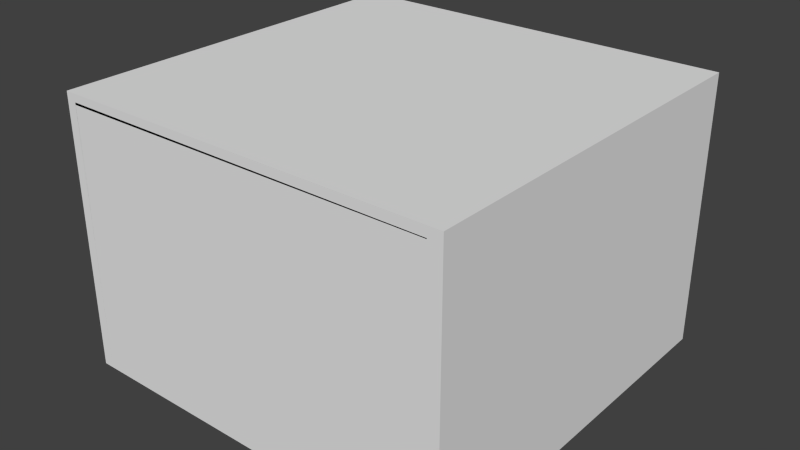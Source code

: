 # Source: Prisao_1.blend  (saved by Blender 3.3.6; exported with 4.5.12 LTS)
import bpy
from mathutils import Matrix  # noqa: F401  (used for matrix-valued properties, if any)

bpy.ops.wm.read_factory_settings(use_empty=True)
scene = bpy.context.scene
scene.name = 'Scene'

# ---- collections
col_collection_1 = bpy.data.collections.new('Collection 1'); scene.collection.children.link(col_collection_1)

# ---- materials (node trees are filled in below, after node groups)
mat_none = bpy.data.materials.new('None')
mat_none.alpha_threshold = 0.0
mat_none.use_transparent_shadow = False
mat_none.specular_color = (0.8, 0.8, 0.8)
mat_none.roughness = 0.5
mat_none.specular_intensity = 1.0
mat_none.line_color = (0.0, 0.0, 0.0, 1.0)
mat_mat_1 = bpy.data.materials.new('Mat_1')
mat_mat_1.alpha_threshold = 0.0
mat_mat_1.use_transparent_shadow = False
mat_mat_1.roughness = 0.5
mat_mat_1.line_color = (0.0, 0.0, 0.0, 1.0)

# ---- material node trees

# ---- world
world_world = bpy.data.worlds.new('World'); scene.world = world_world
world_world.color = (0.05088, 0.05088, 0.05088)
world_world.use_sun_shadow = False
world_world.sun_shadow_jitter_overblur = 0.0
world_world.cycles.sampling_method = 'MANUAL'
world_world.cycles.sample_map_resolution = 256

# ---- meshes
me_cube_cube_001 = bpy.data.meshes.new('Cube_Cube.001')
me_cube_cube_001.from_pydata([(-4.148, 0.2832, 1.68), (-4.148, 0.2832, 5.333), (-0.3984, 0.2688, 5.333), (-0.3984, 0.2688, 1.68), (-2.277, 0.2688, 1.68), (-3.172, 0.2832, 1.68), (-2.277, 0.2688, 1.532), (-3.172, 0.2832, 1.532)], [], [(4, 6, 7, 5), (5, 0, 1, 2, 3, 4)])
_uv = me_cube_cube_001.uv_layers.new(name='UVMap')
_uv.uv.foreach_set('vector', [0.4941, 0.9463, 0.4941, 0.9837, 0.2677, 0.9849, 0.2677, 0.9473, 0.2677, 0.9473, 0.02051, 0.9473, 0.02051, 0.02205, 0.9687, 0.02351, 0.9687, 0.9463, 0.4941, 0.9463])
me_cube_cube_001.materials.append(mat_none)
me_cube_cube_001.use_remesh_preserve_volume = False
me_cube_cube_001.use_remesh_preserve_attributes = False
me_cube_cube_001.use_mirror_vertex_groups = False
me_cube_cube_001.update()
me_cube_001 = bpy.data.meshes.new('Cube.001')
me_cube_001.from_pydata([(-1.087, 0.338, -0.3794), (-1.087, 0.4862, -0.3794), (2.662, 0.4862, -0.3794), (2.662, 0.338, -0.3794), (-1.087, 0.338, 0.2785), (-1.087, 0.4862, 0.2785), (2.662, 0.4862, 0.2785), (2.662, 0.338, 0.2785), (2.799, 0.4862, -0.3794), (2.799, 0.338, -0.3794), (2.799, 0.4862, 0.2785), (2.799, 0.338, 0.2785), (2.662, 0.4862, -1.982), (2.662, 0.338, -1.982), (2.799, 0.4862, -1.982), (2.799, 0.338, -1.982), (2.662, 0.4862, -2.479), (2.662, -3.315, 0.177), (2.799, 0.4862, -2.479), (2.799, 0.338, -2.479), (0.7837, 0.4862, -1.982), (0.7837, 0.338, -1.982), (0.7837, 0.4862, -2.479), (-1.087, -3.315, -0.3794), (-1.189, 0.338, -0.3794), (-1.189, 0.4862, -0.3794), (-1.189, 0.338, 0.2785), (-1.189, 0.4862, 0.2785), (-1.087, 0.338, -2.074), (-1.087, 0.4862, -2.074), (-1.189, 0.338, -2.074), (-1.189, 0.4862, -2.074), (-1.087, -3.315, -2.074), (-1.087, 0.4862, -2.455), (-1.189, 0.338, -2.455), (-1.189, 0.4862, -2.455), (-0.111, 0.338, -2.074), (-0.111, 0.4862, -2.074), (-1.087, -3.315, 0.177), (-0.111, 0.4862, -2.455), (-1.087, 0.338, 0.177), (-1.087, 0.4862, 0.177), (2.662, 0.4862, 0.177), (2.662, 0.338, 0.177), (2.799, 0.4862, 0.177), (2.799, 0.338, 0.177), (-1.189, 0.338, 0.177), (-1.189, 0.4862, 0.177), (-1.087, -3.433, -0.3794), (2.662, -3.433, -0.3794), (-1.087, -3.433, 0.2785), (2.662, -3.433, 0.2785), (2.799, -3.433, -0.3794), (2.799, -3.433, 0.2785), (2.662, -3.433, -1.982), (2.799, -3.433, -1.982), (2.662, -3.433, -2.479), (2.799, -3.433, -2.479), (-1.189, -3.433, -0.3794), (-1.189, -3.433, 0.2785), (-1.087, -3.433, -2.074), (-1.189, -3.433, -2.074), (-1.087, -3.433, -2.455), (-1.189, -3.433, -2.455), (-1.087, -3.433, 0.177), (2.662, -3.433, 0.177), (2.799, -3.433, 0.177), (-1.189, -3.433, 0.177), (-1.087, 0.338, -2.391), (-1.189, 0.338, -2.391), (-1.189, 0.4862, -2.391), (-1.087, 0.4862, -2.391), (-0.111, 0.338, -2.391), (-0.111, 0.4862, -2.391), (-1.087, -3.433, -2.391), (-1.189, -3.433, -2.391), (2.662, 0.4862, -2.406), (2.799, 0.4862, -2.406), (2.799, 0.338, -2.406), (2.662, 0.338, -2.406), (0.7837, 0.4862, -2.406), (0.7837, 0.338, -2.406), (2.799, -3.433, -2.406), (2.662, -3.433, -2.406), (2.662, -3.315, -0.3794), (2.662, -3.315, -1.982), (-1.087, -3.315, -2.391), (2.662, -3.315, -2.406), (-1.088, -3.433, 0.1987), (2.662, -3.433, 0.1843), (-1.088, -3.315, 0.1987), (2.662, -3.315, 0.1843)], [], [(18, 19, 57, 56, 62, 63, 34, 35, 33, 39, 22, 16), (41, 42, 2, 1), (2, 8, 14, 12), (43, 40, 0, 3), (0, 1, 2, 3), (7, 6, 5, 4), (44, 45, 9, 8), (6, 7, 11, 10), (42, 6, 10, 44), (76, 77, 18, 16), (8, 9, 15, 14), (3, 2, 12, 13), (77, 78, 19, 18), (79, 13, 21, 81), (40, 43, 17, 38), (76, 16, 22, 80), (13, 12, 20, 21), (46, 47, 25, 24), (41, 1, 25, 47), (4, 5, 27, 26), (69, 34, 63, 75), (7, 4, 50, 51), (25, 1, 29, 31), (24, 25, 31, 30), (1, 0, 28, 29), (68, 28, 32, 86), (70, 71, 33, 35), (69, 70, 35, 34), (71, 29, 37, 73), (43, 3, 84, 17), (73, 80, 22, 39), (3, 13, 85, 84), (29, 28, 36, 37), (5, 6, 42, 41), (10, 11, 45, 44), (2, 42, 44, 8), (26, 27, 47, 46), (5, 41, 47, 27), (78, 15, 55, 82), (48, 58, 61, 60), (65, 49, 52, 66), (52, 49, 54, 55), (82, 83, 56, 57), (64, 50, 59, 67), (74, 75, 63, 62), (51, 50, 64, 65), (51, 65, 66, 53), (48, 64, 67, 58), (45, 11, 53, 66), (15, 9, 52, 55), (24, 30, 61, 58), (26, 46, 67, 59), (11, 7, 51, 53), (4, 26, 59, 50), (46, 24, 58, 67), (9, 45, 66, 52), (30, 69, 75, 61), (31, 29, 71, 70), (30, 31, 70, 69), (33, 71, 73, 39), (37, 36, 72, 73), (28, 68, 72, 36), (60, 61, 75, 74), (0, 40, 38, 23), (12, 14, 77, 76), (14, 15, 78, 77), (83, 87, 91, 89), (21, 20, 80, 81), (12, 76, 80, 20), (19, 78, 82, 57), (55, 54, 83, 82), (74, 62, 56, 83), (28, 0, 23, 32), (13, 79, 87, 85), (32, 23, 38, 64, 48, 60, 74, 86), (64, 38, 17, 65), (87, 83, 54, 49, 65, 17, 84, 85), (91, 90, 88, 89), (86, 74, 88, 90), (87, 86, 90, 91), (74, 83, 89, 88)])
_uv = me_cube_001.uv_layers.new(name='UVMap')
_uv.uv.foreach_set('vector', [0.0, 0.0, 0.0, 0.0, 0.0, 0.0, 0.0, 0.0, 0.0, 0.0, 0.0, 0.0, 0.0, 0.0, 0.0, 0.0, 0.0, 0.0, 0.0, 0.0, 0.0, 0.0, 0.0, 0.0, 0.6612, 0.3923, 0.3578, 0.3923, 0.3578, 0.3472, 0.6612, 0.3472, 0.3578, 0.3472, 0.3467, 0.3472, 0.3467, 0.2176, 0.3578, 0.2176, 0.334, 0.8531, 0.02256, 0.8531, 0.02256, 0.8069, 0.334, 0.8069, 0.0226, 0.8068, 0.0226, 0.7945, 0.3341, 0.7945, 0.3341, 0.8068, 0.3229, 0.7134, 0.3229, 0.7254, 0.01944, 0.7254, 0.01944, 0.7134, 0.3368, 0.3921, 0.3248, 0.3921, 0.3248, 0.347, 0.3368, 0.347, 0.3229, 0.7254, 0.3229, 0.7134, 0.334, 0.7134, 0.334, 0.7254, 0.3578, 0.3923, 0.3578, 0.4005, 0.3467, 0.4005, 0.3467, 0.3923, 0.3578, 0.1833, 0.3467, 0.1833, 0.3467, 0.1774, 0.3578, 0.1774, 0.3368, 0.347, 0.3248, 0.347, 0.3248, 0.2173, 0.3368, 0.2173, 0.2939, 0.887, 0.2932, 0.9066, 0.1441, 0.9066, 0.1449, 0.887, 0.3368, 0.183, 0.3248, 0.183, 0.3248, 0.1771, 0.3368, 0.1771, 0.5388, 0.8716, 0.5388, 0.906, 0.3865, 0.906, 0.3865, 0.8716, 0.6791, 0.6418, 0.9902, 0.6418, 0.9902, 0.9449, 0.6791, 0.9449, 0.3578, 0.1833, 0.3578, 0.1774, 0.5098, 0.1774, 0.5098, 0.1833, 0.5388, 0.906, 0.5378, 0.9259, 0.3855, 0.9259, 0.3865, 0.906, 0.6894, 0.3923, 0.6774, 0.3923, 0.6774, 0.3472, 0.6894, 0.3472, 0.6612, 0.3923, 0.6612, 0.3472, 0.6694, 0.3472, 0.6694, 0.3923, 0.01944, 0.7134, 0.01944, 0.7254, 0.01123, 0.7254, 0.01123, 0.7134, 0.6894, 0.1843, 0.6894, 0.1791, 0.9948, 0.1791, 0.9948, 0.1843, 0.3229, 0.7134, 0.01944, 0.7134, 0.01944, 0.4082, 0.3229, 0.4082, 0.6694, 0.3472, 0.6612, 0.3472, 0.6612, 0.2102, 0.6694, 0.2102, 0.6894, 0.3472, 0.6774, 0.3472, 0.6774, 0.21, 0.6894, 0.21, 0.2983, 0.9066, 0.2975, 0.9266, 0.1441, 0.9266, 0.145, 0.9066, 0.6659, 0.6391, 0.6659, 0.666, 0.3569, 0.666, 0.3569, 0.6391, 0.6694, 0.1845, 0.6612, 0.1845, 0.6612, 0.1793, 0.6694, 0.1793, 0.6894, 0.1843, 0.6774, 0.1843, 0.6774, 0.1791, 0.6894, 0.1791, 0.6612, 0.1845, 0.6612, 0.2102, 0.5822, 0.2102, 0.5822, 0.1845, 0.359, 0.6291, 0.359, 0.5828, 0.6631, 0.5828, 0.6631, 0.6291, 0.5822, 0.1845, 0.5098, 0.1833, 0.5098, 0.1774, 0.5822, 0.1793, 0.359, 0.5828, 0.359, 0.4494, 0.6631, 0.4494, 0.6631, 0.5828, 0.5566, 0.9261, 0.5566, 0.9141, 0.6354, 0.9141, 0.6354, 0.9261, 0.6612, 0.4005, 0.3578, 0.4005, 0.3578, 0.3923, 0.6612, 0.3923, 0.3368, 0.4003, 0.3248, 0.4003, 0.3248, 0.3921, 0.3368, 0.3921, 0.3578, 0.3472, 0.3578, 0.3923, 0.3467, 0.3923, 0.3467, 0.3472, 0.6894, 0.4005, 0.6774, 0.4005, 0.6774, 0.3923, 0.6894, 0.3923, 0.6612, 0.4005, 0.6612, 0.3923, 0.6694, 0.3923, 0.6694, 0.4005, 0.3248, 0.183, 0.3248, 0.2173, 0.01951, 0.2173, 0.01951, 0.183, 0.0, 0.0, 0.0, 0.0, 0.0, 0.0, 0.0, 0.0, 0.0, 0.0, 0.0, 0.0, 0.0, 0.0, 0.0, 0.0, 0.0, 0.0, 0.0, 0.0, 0.0, 0.0, 0.0, 0.0, 0.0, 0.0, 0.0, 0.0, 0.0, 0.0, 0.0, 0.0, 0.0, 0.0, 0.0, 0.0, 0.0, 0.0, 0.0, 0.0, 0.0, 0.0, 0.0, 0.0, 0.0, 0.0, 0.0, 0.0, 0.0, 0.0, 0.0, 0.0, 0.0, 0.0, 0.0, 0.0, 0.0, 0.0, 0.0, 0.0, 0.0, 0.0, 0.0, 0.0, 0.0, 0.0, 0.0, 0.0, 0.0, 0.0, 0.0, 0.0, 0.3248, 0.3921, 0.3248, 0.4003, 0.01951, 0.4003, 0.01951, 0.3921, 0.3248, 0.2173, 0.3248, 0.347, 0.01951, 0.347, 0.01951, 0.2173, 0.6894, 0.3472, 0.6894, 0.21, 0.9948, 0.21, 0.9948, 0.3472, 0.6894, 0.4005, 0.6894, 0.3923, 0.9948, 0.3923, 0.9948, 0.4005, 0.334, 0.7134, 0.3229, 0.7134, 0.3229, 0.4082, 0.334, 0.4082, 0.01944, 0.7134, 0.01123, 0.7134, 0.01123, 0.4082, 0.01944, 0.4082, 0.6894, 0.3923, 0.6894, 0.3472, 0.9948, 0.3472, 0.9948, 0.3923, 0.3248, 0.347, 0.3248, 0.3921, 0.01951, 0.3921, 0.01951, 0.347, 0.6894, 0.21, 0.6894, 0.1843, 0.9948, 0.1843, 0.9948, 0.21, 0.6694, 0.2102, 0.6612, 0.2102, 0.6612, 0.1845, 0.6694, 0.1845, 0.6894, 0.21, 0.6774, 0.21, 0.6774, 0.1843, 0.6894, 0.1843, 0.6612, 0.1793, 0.6612, 0.1845, 0.5822, 0.1845, 0.5822, 0.1793, 0.6354, 0.9261, 0.6354, 0.9141, 0.661, 0.9141, 0.661, 0.9261, 0.5566, 0.9141, 0.5566, 0.8885, 0.6354, 0.8885, 0.6354, 0.9141, 0.0, 0.0, 0.0, 0.0, 0.0, 0.0, 0.0, 0.0, 0.6659, 0.8093, 0.6659, 0.8564, 0.3569, 0.8564, 0.3569, 0.8093, 0.3578, 0.2176, 0.3467, 0.2176, 0.3467, 0.1833, 0.3578, 0.1833, 0.3368, 0.2173, 0.3248, 0.2173, 0.3248, 0.183, 0.3368, 0.183, 0.0, 0.0, 0.0, 0.0, 0.0, 0.0, 0.0, 0.0, 0.3865, 0.906, 0.3855, 0.9259, 0.3286, 0.9268, 0.3296, 0.9069, 0.3578, 0.2176, 0.3578, 0.1833, 0.5098, 0.1833, 0.5098, 0.2176, 0.3248, 0.1771, 0.3248, 0.183, 0.01951, 0.183, 0.01951, 0.1771, 0.0, 0.0, 0.0, 0.0, 0.0, 0.0, 0.0, 0.0, 0.0, 0.0, 0.0, 0.0, 0.0, 0.0, 0.0, 0.0, 0.6659, 0.666, 0.6659, 0.8093, 0.3569, 0.8093, 0.3569, 0.666, 0.359, 0.4494, 0.359, 0.4141, 0.6631, 0.4141, 0.6631, 0.4494, 0.0, 0.0, 0.0, 0.0, 0.0, 0.0, 0.0, 0.0, 0.0, 0.0, 0.0, 0.0, 0.0, 0.0, 0.0, 0.0, 0.0, 0.0, 0.0, 0.0, 0.0, 0.0, 0.0, 0.0, 0.0, 0.0, 0.0, 0.0, 0.0, 0.0, 0.0, 0.0, 0.0, 0.0, 0.0, 0.0, 0.0, 0.0, 0.0, 0.0, 0.0, 0.0, 0.0, 0.0, 0.0, 0.0, 0.0, 0.0, 0.0, 0.0, 0.0, 0.0, 0.0, 0.0, 0.0, 0.0, 0.6735, 0.4141, 0.9855, 0.4153, 0.9855, 0.6308, 0.6736, 0.6296, 0.0, 0.0, 0.0, 0.0, 0.0, 0.0, 0.0, 0.0])
me_cube_001.use_remesh_preserve_volume = False
me_cube_001.use_remesh_preserve_attributes = False
me_cube_001.use_mirror_vertex_groups = False
me_cube_001.update()
me_null1_cube_52 = bpy.data.meshes.new('Null1 Cube_52')
me_null1_cube_52.from_pydata([(-30.38, 2.899, 19.87), (-29.49, 2.899, 18.13), (-28.6, 2.899, 19.87), (-29.49, 183.2, 18.13), (-30.38, 183.2, 19.87), (-28.6, 183.2, 19.87), (-31.27, 2.899, 18.13), (-31.27, 183.2, 18.13), (-32.16, 2.899, 19.87), (-32.16, 183.2, 19.87), (-31.27, 2.899, 21.6), (-31.27, 183.2, 21.6), (-29.49, 2.899, 21.6), (-29.49, 183.2, 21.6), (-12.12, 2.899, 18.13), (-11.23, 2.899, 19.87), (-13.01, 2.899, 19.87), (-15.96, 89.88, 18.13), (-15.07, 89.88, 19.87), (-12.12, 183.2, 18.13), (-13.01, 183.2, 19.87), (-11.23, 183.2, 19.87), (-16.62, 129.4, 18.13), (-14.83, 129.4, 18.13), (-13.91, 183.2, 18.13), (-14.8, 2.899, 19.87), (-18.63, 89.88, 19.87), (-17.74, 89.88, 18.13), (-13.91, 2.899, 18.13), (-13.91, 2.899, 21.6), (-16.62, 129.4, 21.6), (-13.91, 183.2, 21.6), (-14.8, 183.2, 19.87), (-17.51, 129.4, 19.87), (-12.12, 2.899, 21.6), (-15.96, 89.88, 21.6), (-17.74, 89.88, 21.6), (-13.94, 129.4, 19.87), (-12.12, 183.2, 21.6), (-14.83, 129.4, 21.6), (-14.59, 101.2, 18.13), (-16.37, 101.2, 18.13), (-17.27, 101.2, 19.87), (-16.37, 101.2, 21.6), (-14.59, 101.2, 21.6), (-13.7, 101.2, 19.87), (-78.88, 50.5, 18.13), (-81.4, 89.38, 18.13), (-80.51, 89.38, 19.87), (-77.99, 50.5, 19.87), (-81.59, 2.899, 18.13), (-80.66, 50.5, 18.13), (-81.56, 50.5, 19.87), (-84.08, 89.38, 19.87), (-83.18, 89.38, 18.13), (-84.27, 2.899, 19.87), (-80.66, 50.5, 21.6), (-78.88, 50.5, 21.6), (-81.4, 89.38, 21.6), (-83.18, 89.38, 21.6), (-44.15, 128.8, 18.13), (-46.86, 183.2, 18.13), (-43.26, 128.8, 19.87), (-48.64, 2.899, 18.13), (-45.93, 128.8, 18.13), (-46.82, 128.8, 19.87), (-45.93, 128.8, 21.6), (-44.15, 128.8, 21.6), (-46.86, 183.2, 21.6), (-45.97, 2.899, 19.87), (-81.59, 183.2, 18.13), (-84.27, 183.2, 19.87), (-83.38, 183.2, 18.13), (-83.38, 183.2, 21.6), (-80.7, 2.899, 19.87), (-82.48, 2.899, 19.87), (-82.48, 183.2, 19.87), (-80.7, 183.2, 19.87), (-83.38, 2.899, 18.13), (-83.38, 2.899, 21.6), (-81.59, 2.899, 21.6), (-81.59, 183.2, 21.6), (-64.22, 2.899, 18.13), (-63.33, 2.899, 19.87), (-65.12, 2.899, 19.87), (-63.33, 183.2, 19.87), (-64.22, 183.2, 18.13), (-65.12, 183.2, 19.87), (-66.01, 2.899, 18.13), (-66.01, 183.2, 18.13), (-66.9, 2.899, 19.87), (-66.9, 183.2, 19.87), (-66.01, 2.899, 21.6), (-66.01, 183.2, 21.6), (-64.22, 2.899, 21.6), (-64.22, 183.2, 21.6), (-46.86, 2.899, 18.13), (-47.75, 2.899, 19.87), (-47.75, 183.2, 19.87), (-45.97, 183.2, 19.87), (-48.64, 183.2, 18.13), (-49.53, 2.899, 19.87), (-49.53, 183.2, 19.87), (-48.64, 2.899, 21.6), (-48.64, 183.2, 21.6), (-46.86, 2.899, 21.6), (-3.299, 91.81, 22.64), (-95.99, 91.81, 22.64), (-95.99, 87.81, 22.64), (-3.299, 87.81, 22.64), (-3.299, 91.81, 17.49), (-95.99, 91.81, 17.49), (-3.299, 87.81, 17.49), (-95.99, 87.81, 17.49), (-3.299, 133.8, 22.64), (-95.99, 133.8, 22.64), (-95.99, 129.8, 22.64), (-3.299, 129.8, 22.64), (-3.299, 133.8, 17.49), (-95.99, 133.8, 17.49), (-3.299, 129.8, 17.49), (-95.99, 129.8, 17.49), (-86.0, 0.5607, 23.15), (-86.0, 190.7, 23.15), (-95.0, 190.7, 23.15), (-95.0, 0.5607, 23.15), (-86.0, 0.5607, 16.68), (-86.0, 190.7, 16.68), (-95.0, 0.5607, 16.68), (-95.0, 190.7, 16.68), (-94.98, 181.8, 23.15), (-1.302, 181.8, 23.15), (-1.302, 190.8, 23.15), (-94.98, 190.8, 23.15), (-94.98, 181.8, 16.68), (-1.302, 181.8, 16.68), (-94.98, 190.8, 16.68), (-1.302, 190.8, 16.68), (-1.054, 9.578, 23.15), (-94.73, 9.578, 23.15), (-94.73, 0.5777, 23.15), (-1.054, 0.5777, 23.15), (-1.054, 9.578, 16.68), (-94.73, 9.578, 16.68), (-1.054, 0.5777, 16.68), (-94.73, 0.5777, 16.68), (-10.04, 190.8, 23.15), (-10.04, 0.5953, 23.15), (-1.037, 0.5953, 23.15), (-1.037, 190.8, 23.15), (-10.04, 190.8, 16.68), (-10.04, 0.5953, 16.68), (-1.037, 190.8, 16.68), (-1.037, 0.5953, 16.68)], [], [(3, 4, 5), (7, 4, 3), (9, 4, 7), (10, 8, 0), (14, 15, 16), (19, 20, 21), (24, 20, 19), (29, 25, 16), (30, 31, 32, 33), (23, 40, 41, 22), (33, 42, 43, 30), (39, 38, 31, 30), (39, 44, 45, 37), (46, 47, 48, 49), (52, 53, 54, 51), (57, 58, 59, 56), (47, 46, 51, 54), (53, 52, 56, 59), (58, 57, 49, 48), (53, 71, 72, 54), (17, 40, 45, 18), (26, 42, 41, 27), (35, 44, 43, 36), (40, 17, 27, 41), (42, 26, 36, 43), (44, 35, 18, 45), (40, 23, 37, 45), (42, 33, 22, 41), (44, 39, 30, 43), (54, 72, 70, 47), (59, 73, 71, 53), (80, 79, 75), (74, 80, 75), (77, 76, 81), (82, 83, 84), (88, 82, 84), (90, 88, 84), (92, 90, 84), (94, 92, 84), (83, 94, 84), (102, 98, 100), (103, 101, 97), (104, 98, 102), (105, 103, 97), (106, 107, 108, 109), (107, 106, 110, 111), (112, 113, 111, 110), (109, 108, 113, 112), (107, 111, 113, 108), (110, 106, 109, 112), (114, 115, 116, 117), (115, 114, 118, 119), (120, 121, 119, 118), (117, 116, 121, 120), (115, 119, 121, 116), (118, 114, 117, 120), (122, 123, 124, 125), (123, 122, 126, 127), (128, 129, 127, 126), (125, 124, 129, 128), (123, 127, 129, 124), (126, 122, 125, 128), (130, 131, 132, 133), (131, 130, 134, 135), (136, 137, 135, 134), (133, 132, 137, 136), (131, 135, 137, 132), (134, 130, 133, 136), (138, 139, 140, 141), (139, 138, 142, 143), (144, 145, 143, 142), (141, 140, 145, 144), (139, 143, 145, 140), (142, 138, 141, 144), (146, 147, 148, 149), (147, 146, 150, 151), (152, 153, 151, 150), (149, 148, 153, 152), (147, 151, 153, 148), (150, 146, 149, 152), (1, 2, 0), (1, 3, 5, 2), (6, 1, 0), (6, 7, 3, 1), (8, 6, 0), (8, 9, 7, 6), (10, 11, 9, 8), (11, 4, 9), (12, 10, 0), (12, 13, 11, 10), (13, 4, 11), (2, 12, 0), (2, 5, 13, 12), (5, 4, 13), (14, 17, 18, 15), (28, 14, 16), (22, 24, 19, 23), (25, 28, 16), (25, 26, 27, 28), (32, 20, 24), (31, 20, 32), (34, 29, 16), (34, 35, 36, 29), (38, 20, 31), (15, 34, 16), (37, 21, 38, 39), (21, 20, 38), (23, 19, 21, 37), (33, 32, 24, 22), (46, 50, 78, 51), (52, 55, 79, 56), (57, 80, 74, 49), (60, 61, 99, 62), (60, 96, 63, 64), (65, 102, 100, 64), (65, 101, 103, 66), (67, 68, 104, 66), (67, 105, 69, 62), (47, 70, 77, 48), (58, 81, 73, 59), (17, 14, 28, 27), (26, 25, 29, 36), (35, 34, 15, 18), (50, 74, 75), (50, 46, 49, 74), (70, 76, 77), (78, 50, 75), (72, 76, 70), (55, 78, 75), (55, 52, 51, 78), (71, 76, 72), (79, 55, 75), (73, 76, 71), (80, 57, 56, 79), (81, 76, 73), (48, 77, 81, 58), (82, 86, 85, 83), (86, 87, 85), (88, 89, 86, 82), (89, 87, 86), (90, 91, 89, 88), (91, 87, 89), (92, 93, 91, 90), (93, 87, 91), (94, 95, 93, 92), (95, 87, 93), (83, 85, 95, 94), (85, 87, 95), (96, 69, 97), (96, 60, 62, 69), (61, 98, 99), (63, 96, 97), (64, 100, 61, 60), (100, 98, 61), (101, 63, 97), (101, 65, 64, 63), (66, 104, 102, 65), (105, 67, 66, 103), (68, 98, 104), (69, 105, 97), (62, 99, 68, 67), (99, 98, 68)])
_uv = me_null1_cube_52.uv_layers.new(name='UVMap')
_uv.uv.foreach_set('vector', [0.8667, 0.573, 0.8628, 0.5654, 0.8706, 0.5654, 0.8588, 0.573, 0.8628, 0.5654, 0.8667, 0.573, 0.8549, 0.5654, 0.8628, 0.5654, 0.8588, 0.573, 0.8588, 0.5721, 0.8549, 0.5645, 0.8628, 0.5645, 0.9431, 0.5569, 0.9471, 0.5645, 0.9392, 0.5645, 0.9431, 0.573, 0.9392, 0.5654, 0.9471, 0.5654, 0.9353, 0.573, 0.9392, 0.5654, 0.9431, 0.573, 0.9353, 0.5721, 0.9314, 0.5645, 0.9392, 0.5645, 0.7332, 0.6679, 0.7332, 0.9046, 0.7256, 0.9046, 0.7256, 0.6679, 0.5209, 0.6679, 0.5198, 0.5439, 0.5277, 0.5439, 0.5288, 0.6679, 0.7256, 0.6679, 0.7256, 0.5439, 0.7332, 0.5439, 0.7332, 0.6679, 0.9312, 0.6679, 0.9431, 0.9046, 0.9353, 0.9046, 0.9233, 0.6679, 0.7189, 0.6679, 0.7189, 0.5439, 0.7265, 0.5439, 0.7265, 0.6679, 0.7341, 0.3205, 0.7341, 0.4916, 0.7265, 0.4916, 0.7265, 0.3205, 0.7256, 0.3205, 0.7256, 0.4916, 0.718, 0.4916, 0.718, 0.3205, 0.6493, 0.3205, 0.6382, 0.4916, 0.6303, 0.4916, 0.6414, 0.3205, 0.8139, 0.4916, 0.8028, 0.3205, 0.8107, 0.3205, 0.8218, 0.4916, 0.7256, 0.4916, 0.7256, 0.3205, 0.7332, 0.3205, 0.7332, 0.4916, 0.7189, 0.4916, 0.7189, 0.3205, 0.7265, 0.3205, 0.7265, 0.4916, 0.7256, 0.4916, 0.7256, 0.9046, 0.718, 0.9046, 0.718, 0.4916, 0.7341, 0.4938, 0.7341, 0.5439, 0.7265, 0.5439, 0.7265, 0.4938, 0.7256, 0.4938, 0.7256, 0.5439, 0.718, 0.5439, 0.718, 0.4938, 0.9262, 0.4938, 0.9323, 0.5439, 0.9244, 0.5439, 0.9184, 0.4938, 0.5198, 0.5439, 0.5259, 0.4938, 0.5337, 0.4938, 0.5277, 0.5439, 0.7256, 0.5439, 0.7256, 0.4938, 0.7332, 0.4938, 0.7332, 0.5439, 0.7189, 0.5439, 0.7189, 0.4938, 0.7265, 0.4938, 0.7265, 0.5439, 0.7341, 0.5439, 0.7341, 0.6679, 0.7265, 0.6679, 0.7265, 0.5439, 0.7256, 0.5439, 0.7256, 0.6679, 0.718, 0.6679, 0.718, 0.5439, 0.9323, 0.5439, 0.9312, 0.6679, 0.9233, 0.6679, 0.9244, 0.5439, 0.8218, 0.4916, 0.8226, 0.9046, 0.8148, 0.9046, 0.8139, 0.4916, 0.7332, 0.4916, 0.7332, 0.9046, 0.7256, 0.9046, 0.7256, 0.4916, 0.6374, 0.5721, 0.6295, 0.5721, 0.6334, 0.5645, 0.6413, 0.5645, 0.6374, 0.5721, 0.6334, 0.5645, 0.6413, 0.5654, 0.6334, 0.5654, 0.6374, 0.5578, 0.7138, 0.5569, 0.7177, 0.5645, 0.7099, 0.5645, 0.706, 0.5569, 0.7138, 0.5569, 0.7099, 0.5645, 0.702, 0.5645, 0.706, 0.5569, 0.7099, 0.5645, 0.706, 0.5721, 0.702, 0.5645, 0.7099, 0.5645, 0.7138, 0.5721, 0.706, 0.5721, 0.7099, 0.5645, 0.7177, 0.5645, 0.7138, 0.5721, 0.7099, 0.5645, 0.7785, 0.5654, 0.7863, 0.5654, 0.7824, 0.573, 0.7824, 0.5721, 0.7785, 0.5645, 0.7863, 0.5645, 0.7824, 0.5578, 0.7863, 0.5654, 0.7785, 0.5654, 0.7902, 0.5721, 0.7824, 0.5721, 0.7863, 0.5645, 0.4216, 0.909, 0.1066, 0.909, 0.1066, 0.8954, 0.4216, 0.8954, 0.07232, 0.8925, 0.3873, 0.8925, 0.3873, 0.91, 0.07232, 0.91, 0.02646, 0.8954, 0.3414, 0.8954, 0.3414, 0.909, 0.02646, 0.909, 0.3873, 0.9107, 0.07232, 0.9107, 0.07232, 0.8932, 0.3873, 0.8932, 0.7378, 0.5023, 0.7152, 0.5023, 0.7152, 0.4847, 0.7378, 0.4847, 0.7369, 0.5023, 0.7143, 0.5023, 0.7143, 0.4847, 0.7369, 0.4847, 0.4204, 0.9091, 0.1055, 0.9091, 0.1055, 0.8955, 0.4204, 0.8955, 0.07232, 0.8925, 0.3873, 0.8925, 0.3873, 0.91, 0.07232, 0.91, 0.02528, 0.8955, 0.3402, 0.8955, 0.3402, 0.9091, 0.02528, 0.9091, 0.3873, 0.9107, 0.07232, 0.9107, 0.07232, 0.8932, 0.3873, 0.8932, 0.7378, 0.6873, 0.7152, 0.6873, 0.7152, 0.6697, 0.7378, 0.6697, 0.7369, 0.6873, 0.7143, 0.6873, 0.7143, 0.6697, 0.7369, 0.6697, 0.05607, 0.0833, 0.05607, 0.9204, 0.01646, 0.9204, 0.01646, 0.0833, 0.3953, 0.921, 0.3953, 0.08391, 0.4238, 0.08391, 0.4238, 0.921, 0.4301, 0.08299, 0.4301, 0.9201, 0.3905, 0.9201, 0.3905, 0.08299, 0.4233, 0.08391, 0.4233, 0.921, 0.3948, 0.921, 0.3948, 0.08391, 0.618, 0.5509, 0.618, 0.5794, 0.5783, 0.5794, 0.5783, 0.5509, 0.4279, 0.09002, 0.4279, 0.1185, 0.3883, 0.1185, 0.3883, 0.09002, 0.01653, 0.8808, 0.4289, 0.8808, 0.4289, 0.9204, 0.01653, 0.9204, 0.4292, 0.9185, 0.01689, 0.9185, 0.01689, 0.89, 0.4292, 0.89, 0.43, 0.9201, 0.01765, 0.9201, 0.01765, 0.8805, 0.43, 0.8805, 0.01689, 0.8904, 0.4292, 0.8904, 0.4292, 0.9189, 0.01689, 0.9189, 0.712, 0.8982, 0.7405, 0.8982, 0.7405, 0.9378, 0.712, 0.9378, 0.7116, 0.8982, 0.7401, 0.8982, 0.7401, 0.9378, 0.7116, 0.9378, 0.43, 0.123, 0.01763, 0.123, 0.01763, 0.08337, 0.43, 0.08337, 0.01722, 0.08707, 0.4296, 0.08707, 0.4296, 0.1156, 0.01722, 0.1156, 0.01656, 0.08306, 0.4289, 0.08306, 0.4289, 0.1227, 0.01656, 0.1227, 0.4296, 0.1151, 0.01722, 0.1151, 0.01722, 0.0866, 0.4296, 0.0866, 0.7401, 0.1404, 0.7116, 0.1404, 0.7116, 0.1008, 0.7401, 0.1008, 0.7405, 0.1404, 0.712, 0.1404, 0.712, 0.1008, 0.7405, 0.1008, 0.3904, 0.9205, 0.3904, 0.08345, 0.43, 0.08345, 0.43, 0.9205, 0.04793, 0.08391, 0.04793, 0.921, 0.01943, 0.921, 0.01943, 0.08391, 0.01648, 0.9202, 0.01648, 0.08314, 0.05609, 0.08314, 0.05609, 0.9202, 0.0199, 0.921, 0.0199, 0.08391, 0.0484, 0.08391, 0.0484, 0.921, 0.9523, 0.579, 0.9523, 0.5505, 0.9919, 0.5505, 0.9919, 0.579, 0.01554, 0.9177, 0.01554, 0.8892, 0.05516, 0.8892, 0.05516, 0.9177, 0.8667, 0.5569, 0.8706, 0.5645, 0.8628, 0.5645, 0.7341, 0.111, 0.7341, 0.9046, 0.7265, 0.9046, 0.7265, 0.111, 0.8588, 0.5569, 0.8667, 0.5569, 0.8628, 0.5645, 0.5933, 0.111, 0.5933, 0.9046, 0.5854, 0.9046, 0.5854, 0.111, 0.8549, 0.5645, 0.8588, 0.5569, 0.8628, 0.5645, 0.7256, 0.111, 0.7256, 0.9046, 0.718, 0.9046, 0.718, 0.111, 0.7332, 0.111, 0.7332, 0.9046, 0.7256, 0.9046, 0.7256, 0.111, 0.8588, 0.5578, 0.8628, 0.5654, 0.8549, 0.5654, 0.8667, 0.5721, 0.8588, 0.5721, 0.8628, 0.5645, 0.8667, 0.111, 0.8667, 0.9046, 0.8588, 0.9046, 0.8588, 0.111, 0.8667, 0.5578, 0.8628, 0.5654, 0.8588, 0.5578, 0.8706, 0.5645, 0.8667, 0.5721, 0.8628, 0.5645, 0.7265, 0.111, 0.7265, 0.9046, 0.7189, 0.9046, 0.7189, 0.111, 0.8706, 0.5654, 0.8628, 0.5654, 0.8667, 0.5578, 0.7341, 0.111, 0.7341, 0.4938, 0.7265, 0.4938, 0.7265, 0.111, 0.9353, 0.5569, 0.9431, 0.5569, 0.9392, 0.5645, 0.5288, 0.6679, 0.5168, 0.9046, 0.509, 0.9046, 0.5209, 0.6679, 0.9314, 0.5645, 0.9353, 0.5569, 0.9392, 0.5645, 0.7256, 0.111, 0.7256, 0.4938, 0.718, 0.4938, 0.718, 0.111, 0.9314, 0.5654, 0.9392, 0.5654, 0.9353, 0.573, 0.9353, 0.5578, 0.9392, 0.5654, 0.9314, 0.5654, 0.9431, 0.5721, 0.9353, 0.5721, 0.9392, 0.5645, 0.9431, 0.111, 0.9262, 0.4938, 0.9184, 0.4938, 0.9353, 0.111, 0.9431, 0.5578, 0.9392, 0.5654, 0.9353, 0.5578, 0.9471, 0.5645, 0.9431, 0.5721, 0.9392, 0.5645, 0.7265, 0.6679, 0.7265, 0.9046, 0.7189, 0.9046, 0.7189, 0.6679, 0.9471, 0.5654, 0.9392, 0.5654, 0.9431, 0.5578, 0.7341, 0.6679, 0.7341, 0.9046, 0.7265, 0.9046, 0.7265, 0.6679, 0.7256, 0.6679, 0.7256, 0.9046, 0.718, 0.9046, 0.718, 0.6679, 0.8028, 0.3205, 0.8148, 0.111, 0.8226, 0.111, 0.8107, 0.3205, 0.7256, 0.3205, 0.7256, 0.111, 0.7332, 0.111, 0.7332, 0.3205, 0.7189, 0.3205, 0.7189, 0.111, 0.7265, 0.111, 0.7265, 0.3205, 0.7341, 0.6653, 0.7341, 0.9046, 0.7265, 0.9046, 0.7265, 0.6653, 0.6499, 0.6653, 0.6619, 0.111, 0.6697, 0.111, 0.6578, 0.6653, 0.7256, 0.6653, 0.7256, 0.9046, 0.718, 0.9046, 0.718, 0.6653, 0.7256, 0.6653, 0.7256, 0.111, 0.7332, 0.111, 0.7332, 0.6653, 0.8022, 0.6653, 0.7902, 0.9046, 0.7824, 0.9046, 0.7943, 0.6653, 0.7189, 0.6653, 0.7189, 0.111, 0.7265, 0.111, 0.7265, 0.6653, 0.7341, 0.4916, 0.7341, 0.9046, 0.7265, 0.9046, 0.7265, 0.4916, 0.6382, 0.4916, 0.6374, 0.9046, 0.6295, 0.9046, 0.6303, 0.4916, 0.5259, 0.4938, 0.509, 0.111, 0.5168, 0.111, 0.5337, 0.4938, 0.7256, 0.4938, 0.7256, 0.111, 0.7332, 0.111, 0.7332, 0.4938, 0.7189, 0.4938, 0.7189, 0.111, 0.7265, 0.111, 0.7265, 0.4938, 0.6374, 0.5569, 0.6413, 0.5645, 0.6334, 0.5645, 0.7341, 0.111, 0.7341, 0.3205, 0.7265, 0.3205, 0.7265, 0.111, 0.6374, 0.573, 0.6334, 0.5654, 0.6413, 0.5654, 0.6295, 0.5569, 0.6374, 0.5569, 0.6334, 0.5645, 0.6295, 0.573, 0.6334, 0.5654, 0.6374, 0.573, 0.6256, 0.5645, 0.6295, 0.5569, 0.6334, 0.5645, 0.7256, 0.111, 0.7256, 0.3205, 0.718, 0.3205, 0.718, 0.111, 0.6256, 0.5654, 0.6334, 0.5654, 0.6295, 0.573, 0.6295, 0.5721, 0.6256, 0.5645, 0.6334, 0.5645, 0.6295, 0.5578, 0.6334, 0.5654, 0.6256, 0.5654, 0.6374, 0.111, 0.6493, 0.3205, 0.6414, 0.3205, 0.6295, 0.111, 0.6374, 0.5578, 0.6334, 0.5654, 0.6295, 0.5578, 0.7265, 0.4916, 0.7265, 0.9046, 0.7189, 0.9046, 0.7189, 0.4916, 0.7341, 0.111, 0.7341, 0.9046, 0.7265, 0.9046, 0.7265, 0.111, 0.7138, 0.573, 0.7099, 0.5654, 0.7177, 0.5654, 0.7462, 0.111, 0.7462, 0.9046, 0.7383, 0.9046, 0.7383, 0.111, 0.706, 0.573, 0.7099, 0.5654, 0.7138, 0.573, 0.7256, 0.111, 0.7256, 0.9046, 0.718, 0.9046, 0.718, 0.111, 0.702, 0.5654, 0.7099, 0.5654, 0.706, 0.573, 0.7332, 0.111, 0.7332, 0.9046, 0.7256, 0.9046, 0.7256, 0.111, 0.706, 0.5578, 0.7099, 0.5654, 0.702, 0.5654, 0.7138, 0.111, 0.7138, 0.9046, 0.706, 0.9046, 0.706, 0.111, 0.7138, 0.5578, 0.7099, 0.5654, 0.706, 0.5578, 0.7265, 0.111, 0.7265, 0.9046, 0.7189, 0.9046, 0.7189, 0.111, 0.7177, 0.5654, 0.7099, 0.5654, 0.7138, 0.5578, 0.7902, 0.5569, 0.7942, 0.5645, 0.7863, 0.5645, 0.7341, 0.111, 0.7341, 0.6653, 0.7265, 0.6653, 0.7265, 0.111, 0.7902, 0.573, 0.7863, 0.5654, 0.7942, 0.5654, 0.7824, 0.5569, 0.7902, 0.5569, 0.7863, 0.5645, 0.6578, 0.6653, 0.6697, 0.9046, 0.6619, 0.9046, 0.6499, 0.6653, 0.7824, 0.573, 0.7863, 0.5654, 0.7902, 0.573, 0.7785, 0.5645, 0.7824, 0.5569, 0.7863, 0.5645, 0.7256, 0.111, 0.7256, 0.6653, 0.718, 0.6653, 0.718, 0.111, 0.7332, 0.6653, 0.7332, 0.9046, 0.7256, 0.9046, 0.7256, 0.6653, 0.7902, 0.111, 0.8022, 0.6653, 0.7943, 0.6653, 0.7824, 0.111, 0.7902, 0.5578, 0.7863, 0.5654, 0.7824, 0.5578, 0.7942, 0.5645, 0.7902, 0.5721, 0.7863, 0.5645, 0.7265, 0.6653, 0.7265, 0.9046, 0.7189, 0.9046, 0.7189, 0.6653, 0.7942, 0.5654, 0.7863, 0.5654, 0.7902, 0.5578])
me_null1_cube_52.materials.append(mat_mat_1)
me_null1_cube_52.use_remesh_preserve_volume = False
me_null1_cube_52.use_remesh_preserve_attributes = False
me_null1_cube_52.use_mirror_vertex_groups = False
me_null1_cube_52.update()
me_null1_null_1_cube_5 = bpy.data.meshes.new('Null1 Null_1 Cube_5')
me_null1_null_1_cube_5.from_pydata([(-127.7, 30.85, 17.74), (-126.7, 30.85, 19.48), (-128.6, 30.85, 19.48), (-127.7, 30.85, 17.74), (-127.7, 230.8, 17.74), (-126.7, 230.8, 19.48), (-126.7, 30.85, 19.48), (-127.7, 230.8, 17.74), (-128.6, 230.8, 19.48), (-126.7, 230.8, 19.48), (-129.6, 30.85, 17.74), (-129.6, 30.85, 17.74), (-129.6, 230.8, 17.74), (-129.6, 230.8, 17.74), (-130.6, 30.85, 19.48), (-130.6, 30.85, 19.48), (-130.6, 230.8, 19.48), (-130.6, 230.8, 19.48), (-129.6, 30.85, 21.21), (-129.6, 30.85, 21.21), (-129.6, 230.8, 21.21), (-129.6, 230.8, 21.21), (-127.7, 30.85, 21.21), (-127.7, 30.85, 21.21), (-127.7, 230.8, 21.21), (-127.7, 230.8, 21.21), (-109.1, 30.85, 17.74), (-108.1, 30.85, 19.48), (-110.0, 30.85, 19.48), (-109.1, 30.85, 17.74), (-113.2, 127.3, 17.74), (-112.2, 127.3, 19.48), (-108.1, 30.85, 19.48), (-109.1, 230.8, 17.74), (-110.0, 230.8, 19.48), (-108.1, 230.8, 19.48), (-111.0, 30.85, 17.74), (-113.9, 171.2, 17.74), (-111.0, 230.8, 17.74), (-109.1, 230.8, 17.74), (-112.0, 171.2, 17.74), (-111.0, 230.8, 17.74), (-111.9, 30.85, 19.48), (-111.9, 30.85, 19.48), (-116.0, 127.3, 19.48), (-115.1, 127.3, 17.74), (-111.0, 30.85, 17.74), (-111.9, 230.8, 19.48), (-111.0, 30.85, 21.21), (-113.9, 171.2, 21.21), (-111.0, 230.8, 21.21), (-111.9, 230.8, 19.48), (-114.8, 171.2, 19.48), (-111.0, 230.8, 21.21), (-109.1, 30.85, 21.21), (-109.1, 30.85, 21.21), (-113.2, 127.3, 21.21), (-115.1, 127.3, 21.21), (-111.0, 30.85, 21.21), (-109.1, 230.8, 21.21), (-111.0, 171.2, 19.48), (-108.1, 230.8, 19.48), (-109.1, 230.8, 21.21), (-112.0, 171.2, 21.21), (-111.7, 139.9, 17.74), (-113.6, 139.9, 17.74), (-114.6, 139.9, 19.48), (-113.6, 139.9, 21.21), (-111.7, 139.9, 21.21), (-110.7, 139.9, 19.48), (-180.7, 83.65, 17.74), (-183.4, 126.8, 17.74), (-182.4, 126.8, 19.48), (-179.7, 83.65, 19.48), (-183.6, 30.85, 17.74), (-185.5, 30.85, 17.74), (-182.6, 83.65, 17.74), (-183.5, 83.65, 19.48), (-186.3, 126.8, 19.48), (-185.3, 126.8, 17.74), (-186.5, 30.85, 19.48), (-185.5, 30.85, 21.21), (-182.6, 83.65, 21.21), (-180.7, 83.65, 21.21), (-183.4, 126.8, 21.21), (-185.3, 126.8, 21.21), (-183.6, 30.85, 21.21), (-182.6, 30.85, 19.48), (-143.4, 170.5, 17.74), (-146.3, 230.8, 17.74), (-145.4, 230.8, 19.48), (-142.5, 170.5, 19.48), (-146.3, 30.85, 17.74), (-148.2, 30.85, 17.74), (-145.3, 170.5, 17.74), (-146.3, 170.5, 19.48), (-149.2, 230.8, 19.48), (-148.2, 230.8, 17.74), (-149.2, 30.85, 19.48), (-148.2, 30.85, 21.21), (-145.3, 170.5, 21.21), (-143.4, 170.5, 21.21), (-146.3, 230.8, 21.21), (-148.2, 230.8, 21.21), (-146.3, 30.85, 21.21), (-145.4, 30.85, 19.48), (-183.6, 230.8, 17.74), (-182.6, 230.8, 19.48), (-186.5, 230.8, 19.48), (-185.5, 230.8, 17.74), (-183.6, 230.8, 21.21), (-185.5, 230.8, 21.21), (-183.6, 30.85, 17.74), (-182.6, 30.85, 19.48), (-184.5, 30.85, 19.48), (-183.6, 230.8, 17.74), (-184.5, 230.8, 19.48), (-182.6, 230.8, 19.48), (-185.5, 30.85, 17.74), (-185.5, 230.8, 17.74), (-186.5, 30.85, 19.48), (-186.5, 230.8, 19.48), (-185.5, 30.85, 21.21), (-185.5, 230.8, 21.21), (-183.6, 30.85, 21.21), (-183.6, 230.8, 21.21), (-165.0, 30.85, 17.74), (-164.0, 30.85, 19.48), (-165.9, 30.85, 19.48), (-165.0, 30.85, 17.74), (-165.0, 230.8, 17.74), (-164.0, 230.8, 19.48), (-164.0, 30.85, 19.48), (-165.0, 230.8, 17.74), (-165.9, 230.8, 19.48), (-164.0, 230.8, 19.48), (-166.9, 30.85, 17.74), (-166.9, 30.85, 17.74), (-166.9, 230.8, 17.74), (-166.9, 230.8, 17.74), (-167.8, 30.85, 19.48), (-167.8, 30.85, 19.48), (-167.8, 230.8, 19.48), (-167.8, 230.8, 19.48), (-166.9, 30.85, 21.21), (-166.9, 30.85, 21.21), (-166.9, 230.8, 21.21), (-166.9, 230.8, 21.21), (-165.0, 30.85, 21.21), (-165.0, 30.85, 21.21), (-165.0, 230.8, 21.21), (-165.0, 230.8, 21.21), (-146.3, 30.85, 17.74), (-145.4, 30.85, 19.48), (-147.3, 30.85, 19.48), (-146.3, 230.8, 17.74), (-147.3, 230.8, 19.48), (-145.4, 230.8, 19.48), (-148.2, 30.85, 17.74), (-148.2, 230.8, 17.74), (-149.2, 30.85, 19.48), (-149.2, 230.8, 19.48), (-148.2, 30.85, 21.21), (-148.2, 230.8, 21.21), (-146.3, 30.85, 21.21), (-146.3, 230.8, 21.21), (-96.78, 59.64, 25.51), (-96.78, 193.6, 25.51), (-105.8, 193.6, 25.51), (-105.8, 59.64, 25.51), (-96.78, 59.64, 14.2), (-96.78, 193.6, 14.2), (-105.8, 59.64, 14.2), (-105.8, 193.6, 14.2), (-189.1, 59.64, 25.51), (-189.1, 193.6, 25.51), (-198.1, 193.6, 25.51), (-198.1, 59.64, 25.51), (-189.1, 59.64, 14.2), (-189.1, 193.6, 14.2), (-198.1, 59.64, 14.2), (-198.1, 193.6, 14.2), (-104.9, 67.21, 24.99), (-138.3, 68.5, 24.99), (-138.3, 61.21, 24.99), (-104.9, 61.21, 24.99), (-104.9, 67.21, 15.18), (-138.3, 68.5, 15.18), (-104.9, 61.21, 15.18), (-138.3, 61.21, 15.18), (-181.1, 61.21, 24.99), (-197.6, 61.21, 24.99), (-197.6, 61.21, 15.18), (-181.1, 61.21, 15.18), (-197.6, 67.21, 24.99), (-197.6, 67.21, 15.18), (-181.1, 67.21, 24.99), (-181.1, 67.21, 15.18), (-159.2, 61.21, 15.18), (-159.2, 61.21, 24.99), (-159.2, 67.21, 24.99), (-159.2, 67.21, 15.18), (-104.9, 111.2, 24.62), (-197.6, 111.2, 24.62), (-197.6, 107.2, 24.62), (-104.9, 107.2, 24.62), (-104.9, 111.2, 15.62), (-197.6, 111.2, 15.62), (-104.9, 107.2, 15.62), (-197.6, 107.2, 15.62), (-104.9, 153.2, 24.62), (-197.6, 153.2, 24.62), (-197.6, 149.2, 24.62), (-104.9, 149.2, 24.62), (-104.9, 153.2, 15.62), (-197.6, 153.2, 15.62), (-104.9, 149.2, 15.62), (-197.6, 149.2, 15.62), (-104.9, 196.0, 24.99), (-113.2, 196.0, 24.99), (-113.2, 190.0, 24.99), (-104.9, 190.0, 24.99), (-104.9, 196.0, 15.18), (-113.2, 196.0, 15.18), (-104.9, 190.0, 15.18), (-113.2, 190.0, 15.18), (-159.2, 188.0, 24.99), (-197.6, 190.0, 24.99), (-197.6, 190.0, 15.18), (-159.2, 188.0, 15.18), (-197.6, 196.0, 24.99), (-197.6, 196.0, 15.18), (-159.2, 196.0, 24.99), (-159.2, 196.0, 15.18), (-128.7, 190.0, 15.18), (-128.7, 190.0, 24.99), (-128.7, 196.0, 24.99), (-128.7, 196.0, 15.18)], [], [(0, 1, 2), (3, 4, 5, 6), (7, 8, 9), (10, 0, 2), (11, 12, 4, 3), (13, 8, 7), (14, 10, 2), (15, 16, 12, 11), (17, 8, 13), (18, 14, 2), (19, 20, 16, 15), (21, 8, 17), (22, 18, 2), (23, 24, 20, 19), (25, 8, 21), (1, 22, 2), (6, 5, 24, 23), (9, 8, 25), (26, 27, 28), (29, 30, 31, 32), (33, 34, 35), (36, 26, 28), (37, 38, 39, 40), (41, 34, 33), (42, 36, 28), (43, 44, 45, 46), (47, 34, 41), (48, 42, 28), (49, 50, 51, 52), (53, 34, 47), (54, 48, 28), (55, 56, 57, 58), (59, 34, 53), (27, 54, 28), (60, 61, 62, 63), (35, 34, 59), (40, 39, 61, 60), (40, 64, 65, 37), (52, 51, 38, 37), (52, 66, 67, 49), (63, 62, 50, 49), (63, 68, 69, 60), (70, 71, 72, 73), (70, 74, 75, 76), (77, 78, 79, 76), (77, 80, 81, 82), (83, 84, 85, 82), (83, 86, 87, 73), (88, 89, 90, 91), (88, 92, 93, 94), (95, 96, 97, 94), (95, 98, 99, 100), (101, 102, 103, 100), (101, 104, 105, 91), (71, 70, 76, 79), (78, 77, 82, 85), (84, 83, 73, 72), (71, 106, 107, 72), (78, 108, 109, 79), (84, 110, 111, 85), (30, 64, 69, 31), (44, 66, 65, 45), (56, 68, 67, 57), (30, 29, 46, 45), (44, 43, 58, 57), (56, 55, 32, 31), (64, 30, 45, 65), (66, 44, 57, 67), (68, 56, 31, 69), (64, 40, 60, 69), (66, 52, 37, 65), (68, 63, 49, 67), (112, 113, 114), (74, 70, 73, 87), (115, 116, 117), (118, 112, 114), (79, 109, 106, 71), (119, 116, 115), (120, 118, 114), (80, 77, 76, 75), (121, 116, 119), (122, 120, 114), (85, 111, 108, 78), (123, 116, 121), (124, 122, 114), (86, 83, 82, 81), (125, 116, 123), (113, 124, 114), (72, 107, 110, 84), (117, 116, 125), (126, 127, 128), (129, 130, 131, 132), (133, 134, 135), (136, 126, 128), (137, 138, 130, 129), (139, 134, 133), (140, 136, 128), (141, 142, 138, 137), (143, 134, 139), (144, 140, 128), (145, 146, 142, 141), (147, 134, 143), (148, 144, 128), (149, 150, 146, 145), (151, 134, 147), (127, 148, 128), (132, 131, 150, 149), (135, 134, 151), (152, 153, 154), (92, 88, 91, 105), (155, 156, 157), (158, 152, 154), (94, 97, 89, 88), (159, 156, 155), (160, 158, 154), (98, 95, 94, 93), (161, 156, 159), (162, 160, 154), (100, 103, 96, 95), (163, 156, 161), (164, 162, 154), (104, 101, 100, 99), (165, 156, 163), (153, 164, 154), (91, 90, 102, 101), (157, 156, 165), (166, 167, 168, 169), (167, 166, 170, 171), (172, 173, 171, 170), (169, 168, 173, 172), (167, 171, 173, 168), (170, 166, 169, 172), (174, 175, 176, 177), (175, 174, 178, 179), (180, 181, 179, 178), (177, 176, 181, 180), (175, 179, 181, 176), (178, 174, 177, 180), (182, 183, 184, 185), (183, 182, 186, 187), (188, 189, 187, 186), (190, 191, 192, 193), (194, 195, 192, 191), (186, 182, 185, 188), (196, 194, 191, 190), (197, 195, 194, 196), (193, 192, 195, 197), (193, 198, 199, 190), (183, 200, 199, 184), (187, 201, 200, 183), (189, 198, 201, 187), (189, 188, 185, 184), (198, 189, 184, 199), (200, 196, 190, 199), (201, 197, 196, 200), (198, 193, 197, 201), (202, 203, 204, 205), (203, 202, 206, 207), (208, 209, 207, 206), (205, 204, 209, 208), (203, 207, 209, 204), (206, 202, 205, 208), (210, 211, 212, 213), (211, 210, 214, 215), (216, 217, 215, 214), (213, 212, 217, 216), (211, 215, 217, 212), (214, 210, 213, 216), (218, 219, 220, 221), (219, 218, 222, 223), (224, 225, 223, 222), (226, 227, 228, 229), (230, 231, 228, 227), (222, 218, 221, 224), (232, 230, 227, 226), (233, 231, 230, 232), (229, 228, 231, 233), (229, 234, 235, 226), (236, 232, 226, 235), (237, 233, 232, 236), (234, 229, 233, 237), (234, 225, 220, 235), (219, 236, 235, 220), (223, 237, 236, 219), (225, 234, 237, 223), (225, 224, 221, 220)])
_uv = me_null1_null_1_cube_5.uv_layers.new(name='UVMap')
_uv.uv.foreach_set('vector', [0.5285, 0.3952, 0.5323, 0.402, 0.5247, 0.402, 0.658, 0.1073, 0.658, 0.8964, 0.6512, 0.8964, 0.6512, 0.1073, 0.5285, 0.4127, 0.5247, 0.4059, 0.5323, 0.4059, 0.521, 0.3952, 0.5285, 0.3952, 0.5247, 0.402, 0.3814, 0.1073, 0.3814, 0.8964, 0.3738, 0.8964, 0.3738, 0.1073, 0.521, 0.4127, 0.5247, 0.4059, 0.5285, 0.4127, 0.5172, 0.402, 0.521, 0.3952, 0.5247, 0.402, 0.6473, 0.1073, 0.6473, 0.8964, 0.6405, 0.8964, 0.6405, 0.1073, 0.5172, 0.4059, 0.5247, 0.4059, 0.521, 0.4127, 0.521, 0.4089, 0.5172, 0.402, 0.5247, 0.402, 0.6541, 0.1073, 0.6541, 0.8964, 0.6473, 0.8964, 0.6473, 0.1073, 0.521, 0.3991, 0.5247, 0.4059, 0.5172, 0.4059, 0.5285, 0.4089, 0.521, 0.4089, 0.5247, 0.402, 0.5285, 0.1073, 0.5285, 0.8964, 0.521, 0.8964, 0.521, 0.1073, 0.5285, 0.3991, 0.5247, 0.4059, 0.521, 0.3991, 0.5323, 0.402, 0.5285, 0.4089, 0.5247, 0.402, 0.6512, 0.1073, 0.6512, 0.8964, 0.6443, 0.8964, 0.6443, 0.1073, 0.5323, 0.4059, 0.5247, 0.4059, 0.5285, 0.3991, 0.602, 0.3952, 0.6058, 0.402, 0.5983, 0.402, 0.658, 0.1073, 0.658, 0.488, 0.6512, 0.488, 0.6512, 0.1073, 0.602, 0.4127, 0.5983, 0.4059, 0.6058, 0.4059, 0.5945, 0.3952, 0.602, 0.3952, 0.5983, 0.402, 0.3193, 0.6611, 0.3079, 0.8964, 0.3003, 0.8964, 0.3118, 0.6611, 0.5945, 0.4127, 0.5983, 0.4059, 0.602, 0.4127, 0.5907, 0.402, 0.5945, 0.3952, 0.5983, 0.402, 0.6473, 0.1073, 0.6473, 0.488, 0.6405, 0.488, 0.6405, 0.1073, 0.5907, 0.4059, 0.5983, 0.4059, 0.5945, 0.4127, 0.5945, 0.4089, 0.5907, 0.402, 0.5983, 0.402, 0.6541, 0.6611, 0.6541, 0.8964, 0.6473, 0.8964, 0.6473, 0.6611, 0.5945, 0.3991, 0.5983, 0.4059, 0.5907, 0.4059, 0.602, 0.4089, 0.5945, 0.4089, 0.5983, 0.402, 0.602, 0.1073, 0.5858, 0.488, 0.5783, 0.488, 0.5945, 0.1073, 0.602, 0.3991, 0.5983, 0.4059, 0.5945, 0.3991, 0.6058, 0.402, 0.602, 0.4089, 0.5983, 0.402, 0.6512, 0.6611, 0.6512, 0.8964, 0.6443, 0.8964, 0.6443, 0.6611, 0.6058, 0.4059, 0.5983, 0.4059, 0.602, 0.3991, 0.658, 0.6611, 0.658, 0.8964, 0.6512, 0.8964, 0.6512, 0.6611, 0.3118, 0.6611, 0.3108, 0.5377, 0.3183, 0.5377, 0.3193, 0.6611, 0.6473, 0.6611, 0.6473, 0.8964, 0.6405, 0.8964, 0.6405, 0.6611, 0.6473, 0.6611, 0.6473, 0.5377, 0.6541, 0.5377, 0.6541, 0.6611, 0.5906, 0.6611, 0.602, 0.8964, 0.5945, 0.8964, 0.583, 0.6611, 0.6443, 0.6611, 0.6443, 0.5377, 0.6512, 0.5377, 0.6512, 0.6611, 0.658, 0.3156, 0.658, 0.4858, 0.6512, 0.4858, 0.6512, 0.3156, 0.5829, 0.3156, 0.5944, 0.1073, 0.6019, 0.1073, 0.5905, 0.3156, 0.6473, 0.3156, 0.6473, 0.4858, 0.6405, 0.4858, 0.6405, 0.3156, 0.6473, 0.3156, 0.6473, 0.1073, 0.6541, 0.1073, 0.6541, 0.3156, 0.3194, 0.3156, 0.3088, 0.4858, 0.3012, 0.4858, 0.3119, 0.3156, 0.6443, 0.3156, 0.6443, 0.1073, 0.6512, 0.1073, 0.6512, 0.3156, 0.658, 0.6585, 0.658, 0.8964, 0.6512, 0.8964, 0.6512, 0.6585, 0.4359, 0.6585, 0.4474, 0.1073, 0.4549, 0.1073, 0.4434, 0.6585, 0.6473, 0.6585, 0.6473, 0.8964, 0.6405, 0.8964, 0.6405, 0.6585, 0.6473, 0.6585, 0.6473, 0.1073, 0.6541, 0.1073, 0.6541, 0.6585, 0.4665, 0.6585, 0.455, 0.8964, 0.4475, 0.8964, 0.4589, 0.6585, 0.6443, 0.6585, 0.6443, 0.1073, 0.6512, 0.1073, 0.6512, 0.6585, 0.5936, 0.4858, 0.5829, 0.3156, 0.5905, 0.3156, 0.6011, 0.4858, 0.6473, 0.4858, 0.6473, 0.3156, 0.6541, 0.3156, 0.6541, 0.4858, 0.6443, 0.4858, 0.6443, 0.3156, 0.6512, 0.3156, 0.6512, 0.4858, 0.658, 0.4858, 0.658, 0.8964, 0.6512, 0.8964, 0.6512, 0.4858, 0.6473, 0.4858, 0.6473, 0.8964, 0.6405, 0.8964, 0.6405, 0.4858, 0.3088, 0.4858, 0.308, 0.8964, 0.3004, 0.8964, 0.3012, 0.4858, 0.658, 0.488, 0.658, 0.5377, 0.6512, 0.5377, 0.6512, 0.488, 0.6473, 0.488, 0.6473, 0.5377, 0.6405, 0.5377, 0.6405, 0.488, 0.5858, 0.488, 0.5916, 0.5377, 0.584, 0.5377, 0.5783, 0.488, 0.3166, 0.488, 0.3003, 0.1073, 0.3079, 0.1073, 0.3241, 0.488, 0.6473, 0.488, 0.6473, 0.1073, 0.6541, 0.1073, 0.6541, 0.488, 0.6443, 0.488, 0.6443, 0.1073, 0.6512, 0.1073, 0.6512, 0.488, 0.3108, 0.5377, 0.3166, 0.488, 0.3241, 0.488, 0.3183, 0.5377, 0.6473, 0.5377, 0.6473, 0.488, 0.6541, 0.488, 0.6541, 0.5377, 0.6443, 0.5377, 0.6443, 0.488, 0.6512, 0.488, 0.6512, 0.5377, 0.658, 0.5377, 0.658, 0.6611, 0.6512, 0.6611, 0.6512, 0.5377, 0.6473, 0.5377, 0.6473, 0.6611, 0.6405, 0.6611, 0.6405, 0.5377, 0.5916, 0.5377, 0.5906, 0.6611, 0.583, 0.6611, 0.584, 0.5377, 0.308, 0.3952, 0.3117, 0.402, 0.3042, 0.402, 0.658, 0.1073, 0.658, 0.3156, 0.6512, 0.3156, 0.6512, 0.1073, 0.308, 0.4127, 0.3042, 0.4059, 0.3117, 0.4059, 0.3004, 0.3952, 0.308, 0.3952, 0.3042, 0.402, 0.6011, 0.4858, 0.6019, 0.8964, 0.5944, 0.8964, 0.5936, 0.4858, 0.3004, 0.4127, 0.3042, 0.4059, 0.308, 0.4127, 0.2966, 0.402, 0.3004, 0.3952, 0.3042, 0.402, 0.6473, 0.1073, 0.6473, 0.3156, 0.6405, 0.3156, 0.6405, 0.1073, 0.2966, 0.4059, 0.3042, 0.4059, 0.3004, 0.4127, 0.3004, 0.4089, 0.2966, 0.402, 0.3042, 0.402, 0.6541, 0.4858, 0.6541, 0.8964, 0.6473, 0.8964, 0.6473, 0.4858, 0.3004, 0.3991, 0.3042, 0.4059, 0.2966, 0.4059, 0.308, 0.4089, 0.3004, 0.4089, 0.3042, 0.402, 0.308, 0.1073, 0.3194, 0.3156, 0.3119, 0.3156, 0.3004, 0.1073, 0.308, 0.3991, 0.3042, 0.4059, 0.3004, 0.3991, 0.3117, 0.402, 0.308, 0.4089, 0.3042, 0.402, 0.6512, 0.4858, 0.6512, 0.8964, 0.6443, 0.8964, 0.6443, 0.4858, 0.3117, 0.4059, 0.3042, 0.4059, 0.308, 0.3991, 0.3815, 0.3952, 0.3853, 0.402, 0.3777, 0.402, 0.658, 0.1073, 0.658, 0.8964, 0.6512, 0.8964, 0.6512, 0.1073, 0.3815, 0.4127, 0.3777, 0.4059, 0.3853, 0.4059, 0.3739, 0.3952, 0.3815, 0.3952, 0.3777, 0.402, 0.5284, 0.1073, 0.5284, 0.8964, 0.5209, 0.8964, 0.5209, 0.1073, 0.3739, 0.4127, 0.3777, 0.4059, 0.3815, 0.4127, 0.3702, 0.402, 0.3739, 0.3952, 0.3777, 0.402, 0.6473, 0.1073, 0.6473, 0.8964, 0.6405, 0.8964, 0.6405, 0.1073, 0.3702, 0.4059, 0.3777, 0.4059, 0.3739, 0.4127, 0.3739, 0.4089, 0.3702, 0.402, 0.3777, 0.402, 0.6541, 0.1073, 0.6541, 0.8964, 0.6473, 0.8964, 0.6473, 0.1073, 0.3739, 0.3991, 0.3777, 0.4059, 0.3702, 0.4059, 0.3815, 0.4089, 0.3739, 0.4089, 0.3777, 0.402, 0.3815, 0.1073, 0.3815, 0.8964, 0.3739, 0.8964, 0.3739, 0.1073, 0.3815, 0.3991, 0.3777, 0.4059, 0.3739, 0.3991, 0.3853, 0.402, 0.3815, 0.4089, 0.3777, 0.402, 0.6512, 0.1073, 0.6512, 0.8964, 0.6443, 0.8964, 0.6443, 0.1073, 0.3853, 0.4059, 0.3777, 0.4059, 0.3815, 0.3991, 0.455, 0.3952, 0.4588, 0.402, 0.4512, 0.402, 0.658, 0.1073, 0.658, 0.6585, 0.6512, 0.6585, 0.6512, 0.1073, 0.455, 0.4127, 0.4512, 0.4059, 0.4588, 0.4059, 0.4475, 0.3952, 0.455, 0.3952, 0.4512, 0.402, 0.4434, 0.6585, 0.4549, 0.8964, 0.4474, 0.8964, 0.4359, 0.6585, 0.4475, 0.4127, 0.4512, 0.4059, 0.455, 0.4127, 0.4437, 0.402, 0.4475, 0.3952, 0.4512, 0.402, 0.6473, 0.1073, 0.6473, 0.6585, 0.6405, 0.6585, 0.6405, 0.1073, 0.4437, 0.4059, 0.4512, 0.4059, 0.4475, 0.4127, 0.4475, 0.4089, 0.4437, 0.402, 0.4512, 0.402, 0.6541, 0.6585, 0.6541, 0.8964, 0.6473, 0.8964, 0.6473, 0.6585, 0.4475, 0.3991, 0.4512, 0.4059, 0.4437, 0.4059, 0.455, 0.4089, 0.4475, 0.4089, 0.4512, 0.402, 0.455, 0.1073, 0.4665, 0.6585, 0.4589, 0.6585, 0.4475, 0.1073, 0.455, 0.3991, 0.4512, 0.4059, 0.4475, 0.3991, 0.4588, 0.402, 0.455, 0.4089, 0.4512, 0.402, 0.6512, 0.6585, 0.6512, 0.8964, 0.6443, 0.8964, 0.6443, 0.6585, 0.4588, 0.4059, 0.4512, 0.4059, 0.455, 0.3991, 0.8489, 0.01187, 0.8489, 0.9749, 0.7843, 0.9749, 0.7843, 0.01187, 0.7712, 0.973, 0.7712, 0.009971, 0.8525, 0.009971, 0.8525, 0.973, 0.1877, 0.01187, 0.1877, 0.9749, 0.123, 0.9749, 0.123, 0.01187, 0.8509, 0.009971, 0.8509, 0.973, 0.7696, 0.973, 0.7696, 0.009971, 0.8474, 0.01424, 0.8474, 0.09557, 0.7828, 0.09557, 0.7828, 0.01424, 0.8474, 0.01264, 0.8474, 0.09398, 0.7828, 0.09398, 0.7828, 0.01264, 0.1852, 0.01187, 0.1852, 0.9749, 0.1205, 0.9749, 0.1205, 0.01187, 0.7712, 0.973, 0.7712, 0.009971, 0.8525, 0.009971, 0.8525, 0.973, 0.8514, 0.01187, 0.8514, 0.9749, 0.7867, 0.9749, 0.7867, 0.01187, 0.8509, 0.009971, 0.8509, 0.973, 0.7696, 0.973, 0.7696, 0.009971, 0.1837, 0.01424, 0.1837, 0.09557, 0.119, 0.09557, 0.119, 0.01424, 0.1837, 0.01264, 0.1837, 0.09398, 0.119, 0.09398, 0.119, 0.01264, 0.7903, 0.0663, 0.5505, 0.07554, 0.5505, 0.02318, 0.7903, 0.02318, 0.549, 0.018, 0.7887, 0.018, 0.7887, 0.08848, 0.549, 0.08848, 0.1817, 0.02318, 0.4214, 0.02318, 0.4214, 0.07554, 0.1817, 0.0663, 0.2417, 0.09021, 0.1227, 0.09021, 0.1227, 0.01973, 0.2417, 0.01973, 0.6691, 0.2508, 0.6304, 0.2508, 0.6304, 0.2271, 0.6691, 0.2271, 0.6681, 0.2508, 0.6294, 0.2508, 0.6294, 0.2271, 0.6681, 0.2271, 0.2432, 0.0663, 0.1242, 0.0663, 0.1242, 0.02318, 0.2432, 0.02318, 0.2417, 0.08848, 0.1227, 0.08848, 0.1227, 0.018, 0.2417, 0.018, 0.7287, 0.02318, 0.8477, 0.02318, 0.8477, 0.0663, 0.7287, 0.0663, 0.2417, 0.01973, 0.3988, 0.01973, 0.3988, 0.09021, 0.2417, 0.09021, 0.5505, 0.07554, 0.4003, 0.0663, 0.4003, 0.02318, 0.5505, 0.02318, 0.549, 0.08848, 0.3988, 0.08848, 0.3988, 0.018, 0.549, 0.018, 0.4214, 0.02318, 0.5716, 0.02318, 0.5716, 0.0663, 0.4214, 0.07554, 0.549, 0.01973, 0.7887, 0.01973, 0.7887, 0.09021, 0.549, 0.09021, 0.3988, 0.01973, 0.549, 0.01973, 0.549, 0.09021, 0.3988, 0.09021, 0.4003, 0.0663, 0.2432, 0.0663, 0.2432, 0.02318, 0.4003, 0.02318, 0.3988, 0.08848, 0.2417, 0.08848, 0.2417, 0.018, 0.3988, 0.018, 0.5716, 0.02318, 0.7287, 0.02318, 0.7287, 0.0663, 0.5716, 0.0663, 0.7879, 0.06467, 0.1218, 0.06467, 0.1218, 0.03593, 0.7879, 0.03593, 0.1451, 0.9227, 0.8112, 0.9227, 0.8112, 0.9874, 0.1451, 0.9874, 0.1793, 0.03593, 0.8454, 0.03593, 0.8454, 0.06467, 0.1793, 0.06467, 0.8112, 0.9897, 0.1451, 0.9897, 0.1451, 0.925, 0.8112, 0.925, 0.6676, 0.4244, 0.6321, 0.4244, 0.6321, 0.4086, 0.6676, 0.4086, 0.6664, 0.4244, 0.6309, 0.4244, 0.6309, 0.4086, 0.6664, 0.4086, 0.7879, 0.06263, 0.1218, 0.06263, 0.1218, 0.03388, 0.7879, 0.03388, 0.1451, 0.9227, 0.8112, 0.9227, 0.8112, 0.9874, 0.1451, 0.9874, 0.1793, 0.03388, 0.8454, 0.03388, 0.8454, 0.06263, 0.1793, 0.06263, 0.8112, 0.9897, 0.1451, 0.9897, 0.1451, 0.925, 0.8112, 0.925, 0.6676, 0.5902, 0.6321, 0.5902, 0.6321, 0.5744, 0.6676, 0.5744, 0.6664, 0.5902, 0.6309, 0.5902, 0.6309, 0.5744, 0.6664, 0.5744, 0.7903, 0.9917, 0.7307, 0.9917, 0.7307, 0.9486, 0.7903, 0.9486, 0.7292, 0.018, 0.7887, 0.018, 0.7887, 0.08848, 0.7292, 0.08848, 0.1817, 0.9486, 0.2412, 0.9486, 0.2412, 0.9917, 0.1817, 0.9917, 0.3988, 0.09021, 0.1227, 0.09021, 0.1227, 0.01973, 0.3988, 0.01973, 0.2281, 0.9755, 0.1894, 0.9755, 0.1894, 0.9518, 0.2281, 0.9518, 0.2271, 0.9755, 0.1884, 0.9755, 0.1884, 0.9518, 0.2271, 0.9518, 0.4003, 0.9917, 0.1242, 0.9917, 0.1242, 0.9486, 0.4003, 0.9347, 0.3988, 0.08848, 0.1227, 0.08848, 0.1227, 0.018, 0.3988, 0.018, 0.5716, 0.9347, 0.8477, 0.9486, 0.8477, 0.9917, 0.5716, 0.9917, 0.3988, 0.01973, 0.6183, 0.01973, 0.6183, 0.09021, 0.3988, 0.09021, 0.6198, 0.9917, 0.4003, 0.9917, 0.4003, 0.9347, 0.6198, 0.9486, 0.6183, 0.08848, 0.3988, 0.08848, 0.3988, 0.018, 0.6183, 0.018, 0.3521, 0.9486, 0.5716, 0.9347, 0.5716, 0.9917, 0.3521, 0.9917, 0.6183, 0.01973, 0.7292, 0.01973, 0.7292, 0.09021, 0.6183, 0.09021, 0.7307, 0.9917, 0.6198, 0.9917, 0.6198, 0.9486, 0.7307, 0.9486, 0.7292, 0.08848, 0.6183, 0.08848, 0.6183, 0.018, 0.7292, 0.018, 0.2412, 0.9486, 0.3521, 0.9486, 0.3521, 0.9917, 0.2412, 0.9917, 0.7292, 0.01973, 0.7887, 0.01973, 0.7887, 0.09021, 0.7292, 0.09021])
me_null1_null_1_cube_5.materials.append(mat_mat_1)
me_null1_null_1_cube_5.use_remesh_preserve_volume = False
me_null1_null_1_cube_5.use_remesh_preserve_attributes = False
me_null1_null_1_cube_5.use_mirror_vertex_groups = False
me_null1_null_1_cube_5.update()
me_null1_null2_cube_51 = bpy.data.meshes.new('Null1 Null2 Cube_51')
me_null1_null2_cube_51.from_pydata([(188.8, 67.21, 24.99), (161.9, 68.16, 24.99), (161.9, 61.21, 24.99), (188.8, 61.21, 24.99), (188.8, 67.21, 15.18), (161.9, 68.16, 15.18), (188.8, 61.21, 15.18), (161.9, 61.21, 15.18), (34.17, 61.21, 24.99), (8.304, 61.21, 24.99), (8.304, 61.21, 15.18), (34.17, 61.21, 15.18), (8.304, 67.21, 24.99), (8.304, 67.21, 15.18), (34.17, 69.12, 24.99), (34.17, 69.12, 15.18), (107.7, 61.21, 15.18), (107.7, 61.21, 24.99), (105.5, 66.58, 24.99), (105.5, 66.58, 15.18), (188.8, 196.0, 24.99), (153.0, 196.0, 24.99), (151.7, 188.4, 24.99), (188.8, 190.0, 24.99), (188.8, 196.0, 15.18), (153.0, 196.0, 15.18), (188.8, 190.0, 15.18), (151.7, 188.4, 15.18), (52.07, 188.4, 24.99), (8.304, 190.0, 24.99), (8.304, 190.0, 15.18), (52.07, 188.4, 15.18), (8.304, 196.0, 24.99), (8.304, 196.0, 15.18), (52.07, 196.0, 24.99), (52.07, 196.0, 15.18), (110.8, 190.9, 15.18), (110.8, 190.9, 24.99), (110.8, 196.0, 24.99), (110.8, 196.0, 15.18), (197.5, 59.64, 25.51), (197.5, 193.6, 25.51), (188.5, 193.6, 25.51), (188.5, 59.64, 25.51), (197.5, 59.64, 14.2), (197.5, 193.6, 14.2), (188.5, 59.64, 14.2), (188.5, 193.6, 14.2), (10.4, 59.64, 25.51), (10.4, 193.6, 25.51), (1.402, 193.6, 25.51), (1.402, 59.64, 25.51), (10.4, 59.64, 14.2), (10.4, 193.6, 14.2), (1.402, 59.64, 14.2), (1.402, 193.6, 14.2), (24.22, 30.85, 17.74), (25.22, 30.85, 19.48), (23.22, 30.85, 19.48), (24.22, 30.85, 17.74), (27.81, 82.65, 17.74), (28.81, 82.65, 19.48), (25.22, 30.85, 19.48), (24.22, 230.8, 17.74), (23.22, 230.8, 19.48), (25.22, 230.8, 19.48), (22.22, 30.85, 17.74), (25.81, 82.65, 17.74), (22.22, 230.8, 17.74), (24.22, 230.8, 17.74), (22.22, 230.8, 17.74), (21.22, 30.85, 19.48), (21.22, 30.85, 19.48), (24.81, 82.65, 19.48), (22.22, 30.85, 17.74), (21.22, 230.8, 19.48), (22.22, 30.85, 21.21), (25.81, 82.65, 21.21), (22.22, 230.8, 21.21), (21.22, 230.8, 19.48), (22.22, 230.8, 21.21), (24.22, 30.85, 21.21), (24.22, 30.85, 21.21), (27.81, 82.65, 21.21), (22.22, 30.85, 21.21), (24.22, 230.8, 21.21), (25.22, 230.8, 19.48), (24.22, 230.8, 21.21), (43.7, 30.85, 17.74), (44.7, 30.85, 19.48), (42.7, 30.85, 19.48), (43.7, 30.85, 17.74), (45.63, 130.6, 17.74), (46.63, 130.6, 19.48), (44.7, 30.85, 19.48), (43.7, 230.8, 17.74), (42.7, 230.8, 19.48), (44.7, 230.8, 19.48), (41.7, 30.85, 17.74), (43.63, 130.6, 17.74), (41.7, 230.8, 17.74), (43.7, 230.8, 17.74), (41.7, 230.8, 17.74), (40.7, 30.85, 19.48), (40.7, 30.85, 19.48), (42.63, 130.6, 19.48), (41.7, 30.85, 17.74), (40.7, 230.8, 19.48), (41.7, 30.85, 21.21), (43.63, 130.6, 21.21), (41.7, 230.8, 21.21), (40.7, 230.8, 19.48), (41.7, 230.8, 21.21), (43.7, 30.85, 21.21), (43.7, 30.85, 21.21), (45.63, 130.6, 21.21), (41.7, 30.85, 21.21), (43.7, 230.8, 21.21), (44.7, 230.8, 19.48), (43.7, 230.8, 21.21), (63.18, 30.85, 17.74), (64.18, 30.85, 19.48), (62.18, 30.85, 19.48), (63.18, 30.85, 17.74), (60.14, 119.7, 17.74), (61.14, 119.7, 19.48), (64.18, 30.85, 19.48), (63.18, 230.8, 17.74), (62.18, 230.8, 19.48), (64.18, 230.8, 19.48), (61.18, 30.85, 17.74), (60.02, 134.9, 17.74), (61.18, 230.8, 17.74), (63.18, 230.8, 17.74), (62.02, 134.9, 17.74), (61.18, 230.8, 17.74), (60.18, 30.85, 19.48), (60.18, 30.85, 19.48), (57.14, 119.7, 19.48), (58.14, 119.7, 17.74), (61.18, 30.85, 17.74), (60.18, 230.8, 19.48), (61.18, 30.85, 21.21), (60.02, 134.9, 21.21), (61.18, 230.8, 21.21), (60.18, 230.8, 19.48), (59.02, 134.9, 19.48), (61.18, 230.8, 21.21), (63.18, 30.85, 21.21), (63.18, 30.85, 21.21), (60.14, 119.7, 21.21), (58.14, 119.7, 21.21), (61.18, 30.85, 21.21), (63.18, 230.8, 21.21), (63.02, 134.9, 19.48), (64.18, 230.8, 19.48), (63.18, 230.8, 21.21), (62.02, 134.9, 21.21), (82.66, 30.85, 17.74), (83.66, 30.85, 19.48), (81.66, 30.85, 19.48), (82.66, 30.85, 17.74), (81.27, 166.5, 17.74), (82.27, 166.5, 19.48), (83.66, 30.85, 19.48), (82.66, 230.8, 17.74), (81.66, 230.8, 19.48), (83.66, 230.8, 19.48), (80.66, 30.85, 17.74), (79.27, 166.5, 17.74), (80.66, 230.8, 17.74), (82.66, 230.8, 17.74), (80.66, 230.8, 17.74), (79.66, 30.85, 19.48), (79.66, 30.85, 19.48), (78.27, 166.5, 19.48), (80.66, 30.85, 17.74), (79.66, 230.8, 19.48), (80.66, 30.85, 21.21), (79.27, 166.5, 21.21), (80.66, 230.8, 21.21), (79.66, 230.8, 19.48), (80.66, 230.8, 21.21), (82.66, 30.85, 21.21), (82.66, 30.85, 21.21), (81.27, 166.5, 21.21), (80.66, 30.85, 21.21), (82.66, 230.8, 21.21), (83.66, 230.8, 19.48), (82.66, 230.8, 21.21), (102.1, 30.85, 17.74), (103.1, 30.85, 19.48), (101.1, 30.85, 19.48), (102.1, 30.85, 17.74), (105.2, 83.65, 17.74), (106.2, 83.65, 19.48), (103.1, 30.85, 19.48), (102.1, 230.8, 17.74), (101.1, 230.8, 19.48), (103.1, 230.8, 19.48), (100.1, 30.85, 17.74), (100.4, 126.8, 17.74), (100.1, 230.8, 17.74), (102.1, 230.8, 17.74), (102.4, 126.8, 17.74), (100.1, 230.8, 17.74), (99.14, 30.85, 19.48), (99.14, 30.85, 19.48), (102.2, 83.65, 19.48), (103.2, 83.65, 17.74), (100.1, 30.85, 17.74), (99.14, 230.8, 19.48), (100.1, 30.85, 21.21), (100.4, 126.8, 21.21), (100.1, 230.8, 21.21), (99.14, 230.8, 19.48), (99.35, 126.8, 19.48), (100.1, 230.8, 21.21), (102.1, 30.85, 21.21), (102.1, 30.85, 21.21), (105.2, 83.65, 21.21), (103.2, 83.65, 21.21), (100.1, 30.85, 21.21), (102.1, 230.8, 21.21), (103.4, 126.8, 19.48), (103.1, 230.8, 19.48), (102.1, 230.8, 21.21), (102.4, 126.8, 21.21), (121.6, 30.85, 17.74), (122.6, 30.85, 19.48), (120.6, 30.85, 19.48), (121.6, 30.85, 17.74), (121.6, 230.8, 17.74), (122.6, 230.8, 19.48), (122.6, 30.85, 19.48), (121.6, 230.8, 17.74), (120.6, 230.8, 19.48), (122.6, 230.8, 19.48), (119.6, 30.85, 17.74), (119.6, 30.85, 17.74), (119.6, 230.8, 17.74), (119.6, 230.8, 17.74), (118.6, 30.85, 19.48), (118.6, 30.85, 19.48), (118.6, 230.8, 19.48), (118.6, 230.8, 19.48), (119.6, 30.85, 21.21), (119.6, 30.85, 21.21), (119.6, 230.8, 21.21), (119.6, 230.8, 21.21), (121.6, 30.85, 21.21), (121.6, 30.85, 21.21), (121.6, 230.8, 21.21), (121.6, 230.8, 21.21), (141.1, 30.85, 17.74), (142.1, 30.85, 19.48), (140.1, 30.85, 19.48), (141.1, 30.85, 17.74), (144.1, 170.5, 17.74), (145.1, 170.5, 19.48), (142.1, 30.85, 19.48), (141.1, 230.8, 17.74), (140.1, 230.8, 19.48), (142.1, 230.8, 19.48), (139.1, 30.85, 17.74), (142.1, 170.5, 17.74), (139.1, 230.8, 17.74), (141.1, 230.8, 17.74), (139.1, 230.8, 17.74), (138.1, 30.85, 19.48), (138.1, 30.85, 19.48), (141.1, 170.5, 19.48), (139.1, 30.85, 17.74), (138.1, 230.8, 19.48), (139.1, 30.85, 21.21), (142.1, 170.5, 21.21), (139.1, 230.8, 21.21), (138.1, 230.8, 19.48), (139.1, 230.8, 21.21), (141.1, 30.85, 21.21), (141.1, 30.85, 21.21), (144.1, 170.5, 21.21), (139.1, 30.85, 21.21), (141.1, 230.8, 21.21), (142.1, 230.8, 19.48), (141.1, 230.8, 21.21), (160.6, 30.85, 17.74), (161.6, 30.85, 19.48), (159.6, 30.85, 19.48), (160.6, 30.85, 17.74), (160.6, 230.8, 17.74), (161.6, 230.8, 19.48), (161.6, 30.85, 19.48), (160.6, 230.8, 17.74), (159.6, 230.8, 19.48), (161.6, 230.8, 19.48), (158.6, 30.85, 17.74), (158.6, 30.85, 17.74), (158.6, 230.8, 17.74), (158.6, 230.8, 17.74), (157.6, 30.85, 19.48), (157.6, 30.85, 19.48), (157.6, 230.8, 19.48), (157.6, 230.8, 19.48), (158.6, 30.85, 21.21), (158.6, 30.85, 21.21), (158.6, 230.8, 21.21), (158.6, 230.8, 21.21), (160.6, 30.85, 21.21), (160.6, 30.85, 21.21), (160.6, 230.8, 21.21), (160.6, 230.8, 21.21), (180.1, 30.85, 17.74), (181.1, 30.85, 19.48), (179.1, 30.85, 19.48), (180.1, 30.85, 17.74), (175.8, 127.3, 17.74), (176.8, 127.3, 19.48), (181.1, 30.85, 19.48), (180.1, 230.8, 17.74), (179.1, 230.8, 19.48), (181.1, 230.8, 19.48), (178.1, 30.85, 17.74), (175.0, 171.2, 17.74), (178.1, 230.8, 17.74), (180.1, 230.8, 17.74), (177.0, 171.2, 17.74), (178.1, 230.8, 17.74), (177.1, 30.85, 19.48), (177.1, 30.85, 19.48), (172.8, 127.3, 19.48), (173.8, 127.3, 17.74), (178.1, 30.85, 17.74), (177.1, 230.8, 19.48), (178.1, 30.85, 21.21), (175.0, 171.2, 21.21), (178.1, 230.8, 21.21), (177.1, 230.8, 19.48), (174.0, 171.2, 19.48), (178.1, 230.8, 21.21), (180.1, 30.85, 21.21), (180.1, 30.85, 21.21), (175.8, 127.3, 21.21), (173.8, 127.3, 21.21), (178.1, 30.85, 21.21), (180.1, 230.8, 21.21), (178.0, 171.2, 19.48), (181.1, 230.8, 19.48), (180.1, 230.8, 21.21), (177.0, 171.2, 21.21), (177.3, 139.9, 17.74), (175.3, 139.9, 17.74), (174.3, 139.9, 19.48), (175.3, 139.9, 21.21), (177.3, 139.9, 21.21), (178.3, 139.9, 19.48), (188.8, 153.2, 24.62), (167.9, 153.2, 24.62), (167.9, 149.2, 24.62), (188.8, 149.2, 24.62), (188.8, 153.2, 15.62), (167.9, 153.2, 15.62), (188.8, 149.2, 15.62), (167.9, 149.2, 15.62), (52.53, 149.2, 24.62), (8.304, 149.2, 24.62), (8.304, 149.2, 15.62), (52.53, 149.2, 15.62), (8.304, 153.2, 24.62), (8.304, 153.2, 15.62), (52.53, 153.2, 24.62), (52.53, 153.2, 15.62), (134.1, 149.2, 15.62), (134.1, 149.2, 24.62), (134.1, 153.2, 24.62), (134.1, 153.2, 15.62), (188.8, 111.2, 24.62), (147.2, 111.2, 24.62), (147.2, 107.2, 24.62), (188.8, 107.2, 24.62), (188.8, 111.2, 15.62), (147.2, 111.2, 15.62), (188.8, 107.2, 15.62), (147.2, 107.2, 15.62), (75.46, 107.2, 24.62), (8.304, 107.2, 24.62), (8.304, 107.2, 15.62), (75.46, 107.2, 15.62), (8.304, 111.2, 24.62), (8.304, 111.2, 15.62), (75.46, 111.2, 24.62), (75.46, 111.2, 15.62), (103.9, 107.2, 15.62), (103.9, 107.2, 24.62), (103.9, 111.2, 24.62), (103.9, 111.2, 15.62)], [], [(0, 1, 2, 3), (1, 0, 4, 5), (6, 7, 5, 4), (8, 9, 10, 11), (12, 13, 10, 9), (4, 0, 3, 6), (14, 12, 9, 8), (15, 13, 12, 14), (11, 10, 13, 15), (11, 16, 17, 8), (1, 18, 17, 2), (5, 19, 18, 1), (7, 16, 19, 5), (7, 6, 3, 2), (16, 7, 2, 17), (18, 14, 8, 17), (19, 15, 14, 18), (16, 11, 15, 19), (20, 21, 22, 23), (21, 20, 24, 25), (26, 27, 25, 24), (28, 29, 30, 31), (32, 33, 30, 29), (24, 20, 23, 26), (34, 32, 29, 28), (35, 33, 32, 34), (31, 30, 33, 35), (31, 36, 37, 28), (21, 38, 37, 22), (25, 39, 38, 21), (27, 36, 39, 25), (27, 26, 23, 22), (36, 27, 22, 37), (38, 34, 28, 37), (39, 35, 34, 38), (36, 31, 35, 39), (40, 41, 42, 43), (41, 40, 44, 45), (46, 47, 45, 44), (43, 42, 47, 46), (41, 45, 47, 42), (44, 40, 43, 46), (48, 49, 50, 51), (49, 48, 52, 53), (54, 55, 53, 52), (51, 50, 55, 54), (49, 53, 55, 50), (52, 48, 51, 54), (56, 57, 58), (59, 60, 61, 62), (63, 64, 65), (66, 56, 58), (67, 68, 69, 60), (70, 64, 63), (71, 66, 58), (72, 73, 67, 74), (75, 64, 70), (76, 71, 58), (77, 78, 79, 73), (80, 64, 75), (81, 76, 58), (82, 83, 77, 84), (85, 64, 80), (57, 81, 58), (61, 86, 87, 83), (65, 64, 85), (88, 89, 90), (91, 92, 93, 94), (95, 96, 97), (98, 88, 90), (99, 100, 101, 92), (102, 96, 95), (103, 98, 90), (104, 105, 99, 106), (107, 96, 102), (108, 103, 90), (109, 110, 111, 105), (112, 96, 107), (113, 108, 90), (114, 115, 109, 116), (117, 96, 112), (89, 113, 90), (93, 118, 119, 115), (97, 96, 117), (120, 121, 122), (123, 124, 125, 126), (127, 128, 129), (130, 120, 122), (131, 132, 133, 134), (135, 128, 127), (136, 130, 122), (137, 138, 139, 140), (141, 128, 135), (142, 136, 122), (143, 144, 145, 146), (147, 128, 141), (148, 142, 122), (149, 150, 151, 152), (153, 128, 147), (121, 148, 122), (154, 155, 156, 157), (129, 128, 153), (158, 159, 160), (161, 162, 163, 164), (165, 166, 167), (168, 158, 160), (169, 170, 171, 162), (172, 166, 165), (173, 168, 160), (174, 175, 169, 176), (177, 166, 172), (178, 173, 160), (179, 180, 181, 175), (182, 166, 177), (183, 178, 160), (184, 185, 179, 186), (187, 166, 182), (159, 183, 160), (163, 188, 189, 185), (167, 166, 187), (190, 191, 192), (193, 194, 195, 196), (197, 198, 199), (200, 190, 192), (201, 202, 203, 204), (205, 198, 197), (206, 200, 192), (207, 208, 209, 210), (211, 198, 205), (212, 206, 192), (213, 214, 215, 216), (217, 198, 211), (218, 212, 192), (219, 220, 221, 222), (223, 198, 217), (191, 218, 192), (224, 225, 226, 227), (199, 198, 223), (228, 229, 230), (231, 232, 233, 234), (235, 236, 237), (238, 228, 230), (239, 240, 232, 231), (241, 236, 235), (242, 238, 230), (243, 244, 240, 239), (245, 236, 241), (246, 242, 230), (247, 248, 244, 243), (249, 236, 245), (250, 246, 230), (251, 252, 248, 247), (253, 236, 249), (229, 250, 230), (234, 233, 252, 251), (237, 236, 253), (254, 255, 256), (257, 258, 259, 260), (261, 262, 263), (264, 254, 256), (265, 266, 267, 258), (268, 262, 261), (269, 264, 256), (270, 271, 265, 272), (273, 262, 268), (274, 269, 256), (275, 276, 277, 271), (278, 262, 273), (279, 274, 256), (280, 281, 275, 282), (283, 262, 278), (255, 279, 256), (259, 284, 285, 281), (263, 262, 283), (286, 287, 288), (289, 290, 291, 292), (293, 294, 295), (296, 286, 288), (297, 298, 290, 289), (299, 294, 293), (300, 296, 288), (301, 302, 298, 297), (303, 294, 299), (304, 300, 288), (305, 306, 302, 301), (307, 294, 303), (308, 304, 288), (309, 310, 306, 305), (311, 294, 307), (287, 308, 288), (292, 291, 310, 309), (295, 294, 311), (312, 313, 314), (315, 316, 317, 318), (319, 320, 321), (322, 312, 314), (323, 324, 325, 326), (327, 320, 319), (328, 322, 314), (329, 330, 331, 332), (333, 320, 327), (334, 328, 314), (335, 336, 337, 338), (339, 320, 333), (340, 334, 314), (341, 342, 343, 344), (345, 320, 339), (313, 340, 314), (346, 347, 348, 349), (321, 320, 345), (124, 134, 154, 125), (124, 123, 140, 139), (138, 146, 131, 139), (138, 137, 152, 151), (150, 157, 143, 151), (150, 149, 126, 125), (162, 171, 188, 163), (162, 161, 176, 169), (175, 181, 170, 169), (175, 174, 186, 179), (185, 189, 180, 179), (185, 184, 164, 163), (326, 325, 347, 346), (326, 350, 351, 323), (338, 337, 324, 323), (338, 352, 353, 335), (349, 348, 336, 335), (349, 354, 355, 346), (60, 69, 86, 61), (60, 59, 74, 67), (73, 79, 68, 67), (73, 72, 84, 77), (83, 87, 78, 77), (83, 82, 62, 61), (194, 204, 224, 195), (194, 193, 210, 209), (208, 216, 201, 209), (208, 207, 222, 221), (220, 227, 213, 221), (220, 219, 196, 195), (258, 267, 284, 259), (258, 257, 272, 265), (271, 277, 266, 265), (271, 270, 282, 275), (281, 285, 276, 275), (281, 280, 260, 259), (204, 194, 209, 201), (216, 208, 221, 213), (227, 220, 195, 224), (204, 203, 225, 224), (216, 215, 202, 201), (227, 226, 214, 213), (316, 350, 355, 317), (330, 352, 351, 331), (342, 354, 353, 343), (316, 315, 332, 331), (330, 329, 344, 343), (342, 341, 318, 317), (92, 101, 118, 93), (92, 91, 106, 99), (105, 111, 100, 99), (105, 104, 116, 109), (115, 119, 110, 109), (115, 114, 94, 93), (134, 124, 139, 131), (146, 138, 151, 143), (157, 150, 125, 154), (134, 133, 155, 154), (146, 145, 132, 131), (157, 156, 144, 143), (350, 316, 331, 351), (352, 330, 343, 353), (354, 342, 317, 355), (350, 326, 346, 355), (352, 338, 323, 351), (354, 349, 335, 353), (356, 357, 358, 359), (357, 356, 360, 361), (362, 363, 361, 360), (364, 365, 366, 367), (368, 369, 366, 365), (360, 356, 359, 362), (370, 368, 365, 364), (371, 369, 368, 370), (367, 366, 369, 371), (367, 372, 373, 364), (374, 370, 364, 373), (375, 371, 370, 374), (372, 367, 371, 375), (372, 363, 358, 373), (357, 374, 373, 358), (361, 375, 374, 357), (363, 372, 375, 361), (363, 362, 359, 358), (376, 377, 378, 379), (377, 376, 380, 381), (382, 383, 381, 380), (384, 385, 386, 387), (388, 389, 386, 385), (380, 376, 379, 382), (390, 388, 385, 384), (391, 389, 388, 390), (387, 386, 389, 391), (387, 392, 393, 384), (394, 390, 384, 393), (395, 391, 390, 394), (392, 387, 391, 395), (392, 383, 378, 393), (377, 394, 393, 378), (381, 395, 394, 377), (383, 392, 395, 381), (383, 382, 379, 378)])
_uv = me_null1_null2_cube_51.uv_layers.new(name='UVMap')
_uv.uv.foreach_set('vector', [0.8156, 0.9323, 0.811, 0.8022, 0.8446, 0.8022, 0.8446, 0.9323, 0.8435, 0.7994, 0.8435, 0.9295, 0.796, 0.9295, 0.796, 0.7994, 0.8446, 0.06778, 0.8446, 0.1978, 0.811, 0.1978, 0.8156, 0.06778, 0.7948, 0.1807, 0.7948, 0.05541, 0.8424, 0.05541, 0.8424, 0.1807, 0.5903, 0.2929, 0.5579, 0.2929, 0.5579, 0.2731, 0.5903, 0.2731, 0.5895, 0.2929, 0.5571, 0.2929, 0.5571, 0.2731, 0.5895, 0.2731, 0.8063, 0.1835, 0.8156, 0.05821, 0.8446, 0.05821, 0.8446, 0.1835, 0.796, 0.1807, 0.796, 0.05541, 0.8435, 0.05541, 0.8435, 0.1807, 0.8446, 0.8165, 0.8446, 0.9418, 0.8156, 0.9418, 0.8063, 0.8165, 0.8424, 0.1807, 0.8424, 0.5369, 0.7948, 0.5369, 0.7948, 0.1807, 0.811, 0.8022, 0.8186, 0.5289, 0.8446, 0.5397, 0.8446, 0.8022, 0.796, 0.7994, 0.796, 0.5261, 0.8435, 0.5261, 0.8435, 0.7994, 0.8446, 0.1978, 0.8446, 0.4604, 0.8186, 0.4711, 0.811, 0.1978, 0.8424, 0.7994, 0.8424, 0.9295, 0.7948, 0.9295, 0.7948, 0.7994, 0.8424, 0.5369, 0.8424, 0.7994, 0.7948, 0.7994, 0.7948, 0.5369, 0.8186, 0.5289, 0.8063, 0.1835, 0.8446, 0.1835, 0.8446, 0.5397, 0.796, 0.5261, 0.796, 0.1807, 0.8435, 0.1807, 0.8435, 0.5261, 0.8446, 0.4604, 0.8446, 0.8165, 0.8063, 0.8165, 0.8186, 0.4711, 0.1919, 0.9323, 0.1919, 0.7589, 0.2287, 0.7527, 0.221, 0.9323, 0.2245, 0.749, 0.2245, 0.9224, 0.177, 0.9224, 0.177, 0.749, 0.221, 0.06778, 0.2287, 0.2473, 0.1919, 0.2412, 0.1919, 0.06778, 0.1758, 0.2604, 0.1758, 0.04838, 0.2233, 0.04838, 0.2233, 0.2604, 0.2946, 0.9851, 0.2622, 0.9851, 0.2622, 0.9653, 0.2946, 0.9653, 0.2938, 0.9851, 0.2614, 0.9851, 0.2614, 0.9653, 0.2938, 0.9653, 0.1919, 0.2702, 0.1919, 0.05821, 0.221, 0.05821, 0.2287, 0.2702, 0.177, 0.2604, 0.177, 0.04838, 0.2245, 0.04838, 0.2245, 0.2604, 0.2287, 0.7299, 0.221, 0.9418, 0.1919, 0.9418, 0.1919, 0.7299, 0.2233, 0.2604, 0.2233, 0.5449, 0.1758, 0.5449, 0.1758, 0.2604, 0.1919, 0.7589, 0.1919, 0.5548, 0.2164, 0.5548, 0.2287, 0.7527, 0.177, 0.749, 0.177, 0.5449, 0.2245, 0.5449, 0.2245, 0.749, 0.2287, 0.2473, 0.2164, 0.4453, 0.1919, 0.4453, 0.1919, 0.2412, 0.2233, 0.7429, 0.2233, 0.9224, 0.1758, 0.9224, 0.1758, 0.7429, 0.2233, 0.5449, 0.2233, 0.7429, 0.1758, 0.7429, 0.1758, 0.5449, 0.1919, 0.5548, 0.1919, 0.2702, 0.2287, 0.2702, 0.2164, 0.5548, 0.177, 0.5449, 0.177, 0.2604, 0.2245, 0.2604, 0.2245, 0.5449, 0.2164, 0.4453, 0.2287, 0.7299, 0.1919, 0.7299, 0.1919, 0.4453, 0.8522, 0.9747, 0.2033, 0.9747, 0.2033, 0.9311, 0.8522, 0.9311, 0.2038, 0.01096, 0.8527, 0.01096, 0.8527, 0.06577, 0.2038, 0.06577, 0.8522, 0.06891, 0.2033, 0.06891, 0.2033, 0.02532, 0.8522, 0.02532, 0.8527, 0.0647, 0.2038, 0.0647, 0.2038, 0.009884, 0.8527, 0.009884, 0.227, 0.9649, 0.1722, 0.9649, 0.1722, 0.9213, 0.227, 0.9213, 0.8471, 0.9719, 0.7923, 0.9719, 0.7923, 0.9283, 0.8471, 0.9283, 0.8522, 0.06837, 0.2033, 0.06837, 0.2033, 0.02479, 0.8522, 0.02479, 0.2026, 0.9361, 0.8516, 0.9361, 0.8516, 0.9909, 0.2026, 0.9909, 0.8522, 0.9753, 0.2033, 0.9753, 0.2033, 0.9317, 0.8522, 0.9317, 0.8516, 0.9899, 0.2026, 0.9899, 0.2026, 0.9351, 0.8516, 0.9351, 0.227, 0.05854, 0.1722, 0.05854, 0.1722, 0.01495, 0.227, 0.01495, 0.8471, 0.06557, 0.7923, 0.06557, 0.7923, 0.02198, 0.8471, 0.02198, 0.2598, 0.4138, 0.2631, 0.4195, 0.2565, 0.4195, 0.581, 0.1728, 0.581, 0.3439, 0.5753, 0.3439, 0.5753, 0.1728, 0.2598, 0.4285, 0.2565, 0.4227, 0.2631, 0.4227, 0.2532, 0.4138, 0.2598, 0.4138, 0.2565, 0.4195, 0.7519, 0.3439, 0.7638, 0.8333, 0.7572, 0.8333, 0.7453, 0.3439, 0.2532, 0.4285, 0.2565, 0.4227, 0.2598, 0.4285, 0.2499, 0.4195, 0.2532, 0.4138, 0.2565, 0.4195, 0.5721, 0.1728, 0.5721, 0.3439, 0.5664, 0.3439, 0.5664, 0.1728, 0.2499, 0.4227, 0.2565, 0.4227, 0.2532, 0.4285, 0.2532, 0.4252, 0.2499, 0.4195, 0.2565, 0.4195, 0.5778, 0.3439, 0.5778, 0.8333, 0.5721, 0.8333, 0.5721, 0.3439, 0.2532, 0.417, 0.2565, 0.4227, 0.2499, 0.4227, 0.2598, 0.4252, 0.2532, 0.4252, 0.2565, 0.4195, 0.2598, 0.1728, 0.2717, 0.3439, 0.265, 0.3439, 0.2532, 0.1728, 0.2598, 0.417, 0.2565, 0.4227, 0.2532, 0.417, 0.2631, 0.4195, 0.2598, 0.4252, 0.2565, 0.4195, 0.5753, 0.3439, 0.5753, 0.8333, 0.5696, 0.8333, 0.5696, 0.3439, 0.2631, 0.4227, 0.2565, 0.4227, 0.2598, 0.417, 0.3241, 0.4138, 0.3274, 0.4195, 0.3208, 0.4195, 0.581, 0.1728, 0.581, 0.5024, 0.5753, 0.5024, 0.5753, 0.1728, 0.3241, 0.4285, 0.3208, 0.4227, 0.3274, 0.4227, 0.3175, 0.4138, 0.3241, 0.4138, 0.3208, 0.4195, 0.693, 0.5024, 0.6994, 0.8333, 0.6928, 0.8333, 0.6864, 0.5024, 0.3175, 0.4285, 0.3208, 0.4227, 0.3241, 0.4285, 0.3142, 0.4195, 0.3175, 0.4138, 0.3208, 0.4195, 0.5721, 0.1728, 0.5721, 0.5024, 0.5664, 0.5024, 0.5664, 0.1728, 0.3142, 0.4227, 0.3208, 0.4227, 0.3175, 0.4285, 0.3175, 0.4252, 0.3142, 0.4195, 0.3208, 0.4195, 0.5778, 0.5024, 0.5778, 0.8333, 0.5721, 0.8333, 0.5721, 0.5024, 0.3175, 0.417, 0.3208, 0.4227, 0.3142, 0.4227, 0.3241, 0.4252, 0.3175, 0.4252, 0.3208, 0.4195, 0.3241, 0.1728, 0.3305, 0.5024, 0.3239, 0.5024, 0.3175, 0.1728, 0.3241, 0.417, 0.3208, 0.4227, 0.3175, 0.417, 0.3274, 0.4195, 0.3241, 0.4252, 0.3208, 0.4195, 0.5753, 0.5024, 0.5753, 0.8333, 0.5696, 0.8333, 0.5696, 0.5024, 0.3274, 0.4227, 0.3208, 0.4227, 0.3241, 0.417, 0.3884, 0.4138, 0.3917, 0.4195, 0.3851, 0.4195, 0.581, 0.1728, 0.581, 0.4664, 0.5753, 0.4664, 0.5753, 0.1728, 0.3884, 0.4285, 0.3851, 0.4227, 0.3917, 0.4227, 0.3818, 0.4138, 0.3884, 0.4138, 0.3851, 0.4195, 0.6389, 0.5165, 0.6351, 0.8333, 0.6285, 0.8333, 0.6323, 0.5165, 0.3818, 0.4285, 0.3851, 0.4227, 0.3884, 0.4285, 0.3785, 0.4195, 0.3818, 0.4138, 0.3851, 0.4195, 0.5721, 0.1728, 0.5721, 0.4664, 0.5664, 0.4664, 0.5664, 0.1728, 0.3785, 0.4227, 0.3851, 0.4227, 0.3818, 0.4285, 0.3818, 0.4252, 0.3785, 0.4195, 0.3851, 0.4195, 0.5778, 0.5165, 0.5778, 0.8333, 0.5721, 0.8333, 0.5721, 0.5165, 0.3818, 0.417, 0.3851, 0.4227, 0.3785, 0.4227, 0.3884, 0.4252, 0.3818, 0.4252, 0.3851, 0.4195, 0.3884, 0.1728, 0.3784, 0.4664, 0.3718, 0.4664, 0.3818, 0.1728, 0.3884, 0.417, 0.3851, 0.4227, 0.3818, 0.417, 0.3917, 0.4195, 0.3884, 0.4252, 0.3851, 0.4195, 0.5753, 0.5165, 0.5753, 0.8333, 0.5696, 0.8333, 0.5696, 0.5165, 0.3917, 0.4227, 0.3851, 0.4227, 0.3884, 0.417, 0.4528, 0.4138, 0.4561, 0.4195, 0.4495, 0.4195, 0.581, 0.1728, 0.581, 0.6209, 0.5753, 0.6209, 0.5753, 0.1728, 0.4528, 0.4285, 0.4495, 0.4227, 0.4561, 0.4227, 0.4462, 0.4138, 0.4528, 0.4138, 0.4495, 0.4195, 0.5753, 0.6209, 0.5708, 0.8333, 0.5642, 0.8333, 0.5687, 0.6209, 0.4462, 0.4285, 0.4495, 0.4227, 0.4528, 0.4285, 0.4429, 0.4195, 0.4462, 0.4138, 0.4495, 0.4195, 0.5721, 0.1728, 0.5721, 0.6209, 0.5664, 0.6209, 0.5664, 0.1728, 0.4429, 0.4227, 0.4495, 0.4227, 0.4462, 0.4285, 0.4462, 0.4252, 0.4429, 0.4195, 0.4495, 0.4195, 0.5778, 0.6209, 0.5778, 0.8333, 0.5721, 0.8333, 0.5721, 0.6209, 0.4462, 0.417, 0.4495, 0.4227, 0.4429, 0.4227, 0.4528, 0.4252, 0.4462, 0.4252, 0.4495, 0.4195, 0.4528, 0.1728, 0.4482, 0.6209, 0.4416, 0.6209, 0.4462, 0.1728, 0.4528, 0.417, 0.4495, 0.4227, 0.4462, 0.417, 0.4561, 0.4195, 0.4528, 0.4252, 0.4495, 0.4195, 0.5753, 0.6209, 0.5753, 0.8333, 0.5696, 0.8333, 0.5696, 0.6209, 0.4561, 0.4227, 0.4495, 0.4227, 0.4528, 0.417, 0.5171, 0.4138, 0.5204, 0.4195, 0.5138, 0.4195, 0.581, 0.1728, 0.581, 0.3472, 0.5753, 0.3472, 0.5753, 0.1728, 0.5171, 0.4285, 0.5138, 0.4227, 0.5204, 0.4227, 0.5105, 0.4138, 0.5171, 0.4138, 0.5138, 0.4195, 0.5057, 0.4896, 0.5065, 0.8333, 0.4999, 0.8333, 0.4991, 0.4896, 0.5105, 0.4285, 0.5138, 0.4227, 0.5171, 0.4285, 0.5072, 0.4195, 0.5105, 0.4138, 0.5138, 0.4195, 0.5721, 0.1728, 0.5721, 0.3472, 0.5664, 0.3472, 0.5664, 0.1728, 0.5072, 0.4227, 0.5138, 0.4227, 0.5105, 0.4285, 0.5105, 0.4252, 0.5072, 0.4195, 0.5138, 0.4195, 0.5778, 0.4896, 0.5778, 0.8333, 0.5721, 0.8333, 0.5721, 0.4896, 0.5105, 0.417, 0.5138, 0.4227, 0.5072, 0.4227, 0.5171, 0.4252, 0.5105, 0.4252, 0.5138, 0.4195, 0.5171, 0.1728, 0.5271, 0.3472, 0.5205, 0.3472, 0.5105, 0.1728, 0.5171, 0.417, 0.5138, 0.4227, 0.5105, 0.417, 0.5204, 0.4195, 0.5171, 0.4252, 0.5138, 0.4195, 0.5753, 0.4896, 0.5753, 0.8333, 0.5696, 0.8333, 0.5696, 0.4896, 0.5204, 0.4227, 0.5138, 0.4227, 0.5171, 0.417, 0.5814, 0.4138, 0.5847, 0.4195, 0.5781, 0.4195, 0.581, 0.1728, 0.581, 0.8333, 0.5753, 0.8333, 0.5753, 0.1728, 0.5814, 0.4285, 0.5781, 0.4227, 0.5847, 0.4227, 0.5748, 0.4138, 0.5814, 0.4138, 0.5781, 0.4195, 0.4421, 0.1728, 0.4421, 0.8333, 0.4355, 0.8333, 0.4355, 0.1728, 0.5748, 0.4285, 0.5781, 0.4227, 0.5814, 0.4285, 0.5715, 0.4195, 0.5748, 0.4138, 0.5781, 0.4195, 0.5721, 0.1728, 0.5721, 0.8333, 0.5664, 0.8333, 0.5664, 0.1728, 0.5715, 0.4227, 0.5781, 0.4227, 0.5748, 0.4285, 0.5748, 0.4252, 0.5715, 0.4195, 0.5781, 0.4195, 0.5778, 0.1728, 0.5778, 0.8333, 0.5721, 0.8333, 0.5721, 0.1728, 0.5748, 0.417, 0.5781, 0.4227, 0.5715, 0.4227, 0.5814, 0.4252, 0.5748, 0.4252, 0.5781, 0.4195, 0.5814, 0.1728, 0.5814, 0.8333, 0.5748, 0.8333, 0.5748, 0.1728, 0.5814, 0.417, 0.5781, 0.4227, 0.5748, 0.417, 0.5847, 0.4195, 0.5814, 0.4252, 0.5781, 0.4195, 0.5753, 0.1728, 0.5753, 0.8333, 0.5696, 0.8333, 0.5696, 0.1728, 0.5847, 0.4227, 0.5781, 0.4227, 0.5814, 0.417, 0.6457, 0.4138, 0.649, 0.4195, 0.6424, 0.4195, 0.581, 0.1728, 0.581, 0.6341, 0.5753, 0.6341, 0.5753, 0.1728, 0.6457, 0.4285, 0.6424, 0.4227, 0.649, 0.4227, 0.6391, 0.4138, 0.6457, 0.4138, 0.6424, 0.4195, 0.3678, 0.6341, 0.3778, 0.8333, 0.3712, 0.8333, 0.3612, 0.6341, 0.6391, 0.4285, 0.6424, 0.4227, 0.6457, 0.4285, 0.6358, 0.4195, 0.6391, 0.4138, 0.6424, 0.4195, 0.5721, 0.1728, 0.5721, 0.6341, 0.5664, 0.6341, 0.5664, 0.1728, 0.6358, 0.4227, 0.6424, 0.4227, 0.6391, 0.4285, 0.6391, 0.4252, 0.6358, 0.4195, 0.6424, 0.4195, 0.5778, 0.6341, 0.5778, 0.8333, 0.5721, 0.8333, 0.5721, 0.6341, 0.6391, 0.417, 0.6424, 0.4227, 0.6358, 0.4227, 0.6457, 0.4252, 0.6391, 0.4252, 0.6424, 0.4195, 0.6457, 0.1728, 0.6558, 0.6341, 0.6492, 0.6341, 0.6391, 0.1728, 0.6457, 0.417, 0.6424, 0.4227, 0.6391, 0.417, 0.649, 0.4195, 0.6457, 0.4252, 0.6424, 0.4195, 0.5753, 0.6341, 0.5753, 0.8333, 0.5696, 0.8333, 0.5696, 0.6341, 0.649, 0.4227, 0.6424, 0.4227, 0.6457, 0.417, 0.7101, 0.4138, 0.7134, 0.4195, 0.7068, 0.4195, 0.581, 0.1728, 0.581, 0.8333, 0.5753, 0.8333, 0.5753, 0.1728, 0.7101, 0.4285, 0.7068, 0.4227, 0.7134, 0.4227, 0.7035, 0.4138, 0.7101, 0.4138, 0.7068, 0.4195, 0.3135, 0.1728, 0.3135, 0.8333, 0.3069, 0.8333, 0.3069, 0.1728, 0.7035, 0.4285, 0.7068, 0.4227, 0.7101, 0.4285, 0.7002, 0.4195, 0.7035, 0.4138, 0.7068, 0.4195, 0.5721, 0.1728, 0.5721, 0.8333, 0.5664, 0.8333, 0.5664, 0.1728, 0.7002, 0.4227, 0.7068, 0.4227, 0.7035, 0.4285, 0.7035, 0.4252, 0.7002, 0.4195, 0.7068, 0.4195, 0.5778, 0.1728, 0.5778, 0.8333, 0.5721, 0.8333, 0.5721, 0.1728, 0.7035, 0.417, 0.7068, 0.4227, 0.7002, 0.4227, 0.7101, 0.4252, 0.7035, 0.4252, 0.7068, 0.4195, 0.7101, 0.1728, 0.7101, 0.8333, 0.7035, 0.8333, 0.7035, 0.1728, 0.7101, 0.417, 0.7068, 0.4227, 0.7035, 0.417, 0.7134, 0.4195, 0.7101, 0.4252, 0.7068, 0.4195, 0.5753, 0.1728, 0.5753, 0.8333, 0.5696, 0.8333, 0.5696, 0.1728, 0.7134, 0.4227, 0.7068, 0.4227, 0.7101, 0.417, 0.7744, 0.4138, 0.7777, 0.4195, 0.7711, 0.4195, 0.581, 0.1728, 0.581, 0.4914, 0.5753, 0.4914, 0.5753, 0.1728, 0.7744, 0.4285, 0.7711, 0.4227, 0.7777, 0.4227, 0.7678, 0.4138, 0.7744, 0.4138, 0.7711, 0.4195, 0.2592, 0.6363, 0.2492, 0.8333, 0.2426, 0.8333, 0.2526, 0.6363, 0.7678, 0.4285, 0.7711, 0.4227, 0.7744, 0.4285, 0.7645, 0.4195, 0.7678, 0.4138, 0.7711, 0.4195, 0.5721, 0.1728, 0.5721, 0.4914, 0.5664, 0.4914, 0.5664, 0.1728, 0.7645, 0.4227, 0.7711, 0.4227, 0.7678, 0.4285, 0.7678, 0.4252, 0.7645, 0.4195, 0.7711, 0.4195, 0.5778, 0.6363, 0.5778, 0.8333, 0.5721, 0.8333, 0.5721, 0.6363, 0.7678, 0.417, 0.7711, 0.4227, 0.7645, 0.4227, 0.7744, 0.4252, 0.7678, 0.4252, 0.7711, 0.4195, 0.7744, 0.1728, 0.7602, 0.4914, 0.7536, 0.4914, 0.7678, 0.1728, 0.7744, 0.417, 0.7711, 0.4227, 0.7678, 0.417, 0.7777, 0.4195, 0.7744, 0.4252, 0.7711, 0.4195, 0.5753, 0.6363, 0.5753, 0.8333, 0.5696, 0.8333, 0.5696, 0.6363, 0.7777, 0.4227, 0.7711, 0.4227, 0.7744, 0.417, 0.581, 0.4664, 0.581, 0.5165, 0.5753, 0.5165, 0.5753, 0.4664, 0.6385, 0.4664, 0.6285, 0.1728, 0.6351, 0.1728, 0.6451, 0.4664, 0.5721, 0.4664, 0.5721, 0.5165, 0.5664, 0.5165, 0.5664, 0.4664, 0.5721, 0.4664, 0.5721, 0.1728, 0.5778, 0.1728, 0.5778, 0.4664, 0.3784, 0.4664, 0.3846, 0.5165, 0.378, 0.5165, 0.3718, 0.4664, 0.5696, 0.4664, 0.5696, 0.1728, 0.5753, 0.1728, 0.5753, 0.4664, 0.581, 0.6209, 0.581, 0.8333, 0.5753, 0.8333, 0.5753, 0.6209, 0.5687, 0.6209, 0.5642, 0.1728, 0.5708, 0.1728, 0.5753, 0.6209, 0.5721, 0.6209, 0.5721, 0.8333, 0.5664, 0.8333, 0.5664, 0.6209, 0.5721, 0.6209, 0.5721, 0.1728, 0.5778, 0.1728, 0.5778, 0.6209, 0.4482, 0.6209, 0.4528, 0.8333, 0.4462, 0.8333, 0.4416, 0.6209, 0.5696, 0.6209, 0.5696, 0.1728, 0.5753, 0.1728, 0.5753, 0.6209, 0.581, 0.6363, 0.581, 0.8333, 0.5753, 0.8333, 0.5753, 0.6363, 0.2526, 0.6363, 0.2517, 0.5331, 0.2583, 0.5331, 0.2592, 0.6363, 0.5721, 0.6363, 0.5721, 0.8333, 0.5664, 0.8333, 0.5664, 0.6363, 0.5721, 0.6363, 0.5721, 0.5331, 0.5778, 0.5331, 0.5778, 0.6363, 0.7643, 0.6363, 0.7744, 0.8333, 0.7678, 0.8333, 0.7577, 0.6363, 0.5696, 0.6363, 0.5696, 0.5331, 0.5753, 0.5331, 0.5753, 0.6363, 0.581, 0.3439, 0.581, 0.8333, 0.5753, 0.8333, 0.5753, 0.3439, 0.7453, 0.3439, 0.7572, 0.1728, 0.7638, 0.1728, 0.7519, 0.3439, 0.5721, 0.3439, 0.5721, 0.8333, 0.5664, 0.8333, 0.5664, 0.3439, 0.5721, 0.3439, 0.5721, 0.1728, 0.5778, 0.1728, 0.5778, 0.3439, 0.2717, 0.3439, 0.2598, 0.8333, 0.2532, 0.8333, 0.265, 0.3439, 0.5696, 0.3439, 0.5696, 0.1728, 0.5753, 0.1728, 0.5753, 0.3439, 0.581, 0.3472, 0.581, 0.4896, 0.5753, 0.4896, 0.5753, 0.3472, 0.4898, 0.3472, 0.4999, 0.1728, 0.5065, 0.1728, 0.4964, 0.3472, 0.5721, 0.3472, 0.5721, 0.4896, 0.5664, 0.4896, 0.5664, 0.3472, 0.5721, 0.3472, 0.5721, 0.1728, 0.5778, 0.1728, 0.5778, 0.3472, 0.5271, 0.3472, 0.5178, 0.4896, 0.5112, 0.4896, 0.5205, 0.3472, 0.5696, 0.3472, 0.5696, 0.1728, 0.5753, 0.1728, 0.5753, 0.3472, 0.581, 0.6341, 0.581, 0.8333, 0.5753, 0.8333, 0.5753, 0.6341, 0.3612, 0.6341, 0.3712, 0.1728, 0.3778, 0.1728, 0.3678, 0.6341, 0.5721, 0.6341, 0.5721, 0.8333, 0.5664, 0.8333, 0.5664, 0.6341, 0.5721, 0.6341, 0.5721, 0.1728, 0.5778, 0.1728, 0.5778, 0.6341, 0.6558, 0.6341, 0.6457, 0.8333, 0.6391, 0.8333, 0.6492, 0.6341, 0.5696, 0.6341, 0.5696, 0.1728, 0.5753, 0.1728, 0.5753, 0.6341, 0.4991, 0.4896, 0.4898, 0.3472, 0.4964, 0.3472, 0.5057, 0.4896, 0.5721, 0.4896, 0.5721, 0.3472, 0.5778, 0.3472, 0.5778, 0.4896, 0.5696, 0.4896, 0.5696, 0.3472, 0.5753, 0.3472, 0.5753, 0.4896, 0.581, 0.4896, 0.581, 0.8333, 0.5753, 0.8333, 0.5753, 0.4896, 0.5721, 0.4896, 0.5721, 0.8333, 0.5664, 0.8333, 0.5664, 0.4896, 0.5178, 0.4896, 0.5171, 0.8333, 0.5105, 0.8333, 0.5112, 0.4896, 0.581, 0.4914, 0.581, 0.5331, 0.5753, 0.5331, 0.5753, 0.4914, 0.5721, 0.4914, 0.5721, 0.5331, 0.5664, 0.5331, 0.5664, 0.4914, 0.7602, 0.4914, 0.7652, 0.5331, 0.7586, 0.5331, 0.7536, 0.4914, 0.2568, 0.4914, 0.2426, 0.1728, 0.2492, 0.1728, 0.2634, 0.4914, 0.5721, 0.4914, 0.5721, 0.1728, 0.5778, 0.1728, 0.5778, 0.4914, 0.5696, 0.4914, 0.5696, 0.1728, 0.5753, 0.1728, 0.5753, 0.4914, 0.581, 0.5024, 0.581, 0.8333, 0.5753, 0.8333, 0.5753, 0.5024, 0.6864, 0.5024, 0.6928, 0.1728, 0.6994, 0.1728, 0.693, 0.5024, 0.5721, 0.5024, 0.5721, 0.8333, 0.5664, 0.8333, 0.5664, 0.5024, 0.5721, 0.5024, 0.5721, 0.1728, 0.5778, 0.1728, 0.5778, 0.5024, 0.3305, 0.5024, 0.3241, 0.8333, 0.3175, 0.8333, 0.3239, 0.5024, 0.5696, 0.5024, 0.5696, 0.1728, 0.5753, 0.1728, 0.5753, 0.5024, 0.6323, 0.5165, 0.6385, 0.4664, 0.6451, 0.4664, 0.6389, 0.5165, 0.5721, 0.5165, 0.5721, 0.4664, 0.5778, 0.4664, 0.5778, 0.5165, 0.5696, 0.5165, 0.5696, 0.4664, 0.5753, 0.4664, 0.5753, 0.5165, 0.581, 0.5165, 0.581, 0.8333, 0.5753, 0.8333, 0.5753, 0.5165, 0.5721, 0.5165, 0.5721, 0.8333, 0.5664, 0.8333, 0.5664, 0.5165, 0.3846, 0.5165, 0.3884, 0.8333, 0.3818, 0.8333, 0.378, 0.5165, 0.2517, 0.5331, 0.2568, 0.4914, 0.2634, 0.4914, 0.2583, 0.5331, 0.5721, 0.5331, 0.5721, 0.4914, 0.5778, 0.4914, 0.5778, 0.5331, 0.5696, 0.5331, 0.5696, 0.4914, 0.5753, 0.4914, 0.5753, 0.5331, 0.581, 0.5331, 0.581, 0.6363, 0.5753, 0.6363, 0.5753, 0.5331, 0.5721, 0.5331, 0.5721, 0.6363, 0.5664, 0.6363, 0.5664, 0.5331, 0.7652, 0.5331, 0.7643, 0.6363, 0.7577, 0.6363, 0.7586, 0.5331, 0.1848, 0.7102, 0.1848, 0.6544, 0.1955, 0.6544, 0.1955, 0.7102, 0.2101, 0.6544, 0.2101, 0.7102, 0.186, 0.7102, 0.186, 0.6544, 0.1955, 0.2329, 0.1955, 0.2887, 0.1848, 0.2887, 0.1848, 0.2329, 0.1852, 0.3459, 0.1852, 0.2276, 0.2092, 0.2276, 0.2092, 0.3459, 0.5891, 0.5769, 0.5594, 0.5769, 0.5594, 0.5637, 0.5891, 0.5637, 0.588, 0.5769, 0.5583, 0.5769, 0.5583, 0.5637, 0.588, 0.5637, 0.1848, 0.3459, 0.1848, 0.2276, 0.1955, 0.2276, 0.1955, 0.3459, 0.186, 0.3459, 0.186, 0.2276, 0.2101, 0.2276, 0.2101, 0.3459, 0.1955, 0.5972, 0.1955, 0.7155, 0.1848, 0.7155, 0.1848, 0.5972, 0.2092, 0.3459, 0.2092, 0.5639, 0.1852, 0.5639, 0.1852, 0.3459, 0.1848, 0.5639, 0.1848, 0.3459, 0.1955, 0.3459, 0.1955, 0.5639, 0.186, 0.5639, 0.186, 0.3459, 0.2101, 0.3459, 0.2101, 0.5639, 0.1955, 0.3792, 0.1955, 0.5972, 0.1848, 0.5972, 0.1848, 0.3792, 0.2092, 0.5639, 0.2092, 0.6544, 0.1852, 0.6544, 0.1852, 0.5639, 0.1848, 0.6544, 0.1848, 0.5639, 0.1955, 0.5639, 0.1955, 0.6544, 0.186, 0.6544, 0.186, 0.5639, 0.2101, 0.5639, 0.2101, 0.6544, 0.1955, 0.2887, 0.1955, 0.3792, 0.1848, 0.3792, 0.1848, 0.2887, 0.2092, 0.6544, 0.2092, 0.7102, 0.1852, 0.7102, 0.1852, 0.6544, 0.1855, 0.7102, 0.1855, 0.5989, 0.1962, 0.5989, 0.1962, 0.7102, 0.2101, 0.5989, 0.2101, 0.7102, 0.186, 0.7102, 0.186, 0.5989, 0.1962, 0.2329, 0.1962, 0.3441, 0.1855, 0.3441, 0.1855, 0.2329, 0.1852, 0.4072, 0.1852, 0.2276, 0.2092, 0.2276, 0.2092, 0.4072, 0.5891, 0.4382, 0.5594, 0.4382, 0.5594, 0.425, 0.5891, 0.425, 0.588, 0.4382, 0.5583, 0.4382, 0.5583, 0.425, 0.588, 0.425, 0.1855, 0.4072, 0.1855, 0.2276, 0.1962, 0.2276, 0.1962, 0.4072, 0.186, 0.4072, 0.186, 0.2276, 0.2101, 0.2276, 0.2101, 0.4072, 0.1962, 0.5359, 0.1962, 0.7155, 0.1855, 0.7155, 0.1855, 0.5359, 0.2092, 0.4072, 0.2092, 0.4831, 0.1852, 0.4831, 0.1852, 0.4072, 0.1855, 0.4831, 0.1855, 0.4072, 0.1962, 0.4072, 0.1962, 0.4831, 0.186, 0.4831, 0.186, 0.4072, 0.2101, 0.4072, 0.2101, 0.4831, 0.1962, 0.46, 0.1962, 0.5359, 0.1855, 0.5359, 0.1855, 0.46, 0.2092, 0.4831, 0.2092, 0.5989, 0.1852, 0.5989, 0.1852, 0.4831, 0.1855, 0.5989, 0.1855, 0.4831, 0.1962, 0.4831, 0.1962, 0.5989, 0.186, 0.5989, 0.186, 0.4831, 0.2101, 0.4831, 0.2101, 0.5989, 0.1962, 0.3441, 0.1962, 0.46, 0.1855, 0.46, 0.1855, 0.3441, 0.2092, 0.5989, 0.2092, 0.7102, 0.1852, 0.7102, 0.1852, 0.5989])
me_null1_null2_cube_51.materials.append(mat_mat_1)
me_null1_null2_cube_51.use_remesh_preserve_volume = False
me_null1_null2_cube_51.use_remesh_preserve_attributes = False
me_null1_null2_cube_51.use_mirror_vertex_groups = False
me_null1_null2_cube_51.update()

# ---- objects
ob_cube_cube_001 = bpy.data.objects.new('Cube_Cube.001', me_cube_cube_001)
ob_cube = bpy.data.objects.new('Cube', me_cube_001)
ob_null1_cube_52 = bpy.data.objects.new('Null1 Cube_52', me_null1_cube_52)
ob_null1_null_1_cube_5 = bpy.data.objects.new('Null1 Null_1 Cube_5', me_null1_null_1_cube_5)
ob_null1_null2_cube_51 = bpy.data.objects.new('Null1 Null2 Cube_51', me_null1_null2_cube_51)

# ---- transforms, parenting, visibility, modifiers, constraints
ob_cube_cube_001.location = (0.0, 0.0, 0.0)
ob_cube_cube_001.rotation_euler = (1.571, -0.0, 0.0)
ob_cube_cube_001.lineart.crease_threshold = 0.0
ob_cube.location = (-3.061, -2.018, 2.675)
ob_cube.lineart.crease_threshold = 0.0
ob_null1_cube_52.location = (-2.272, -1.417, 0.2939)
ob_null1_cube_52.rotation_euler = (1.571, -0.0, 0.0)
ob_null1_cube_52.scale = (0.009415, 0.009415, 0.009415)
ob_null1_cube_52.lineart.crease_threshold = 0.0
ob_null1_null_1_cube_5.location = (-2.272, -1.417, 0.2939)
ob_null1_null_1_cube_5.rotation_euler = (1.571, -0.0, 0.0)
ob_null1_null_1_cube_5.scale = (0.009415, 0.009415, 0.009415)
ob_null1_null_1_cube_5.lineart.crease_threshold = 0.0
ob_null1_null2_cube_51.location = (-2.272, -1.417, 0.2939)
ob_null1_null2_cube_51.rotation_euler = (1.571, -0.0, 0.0)
ob_null1_null2_cube_51.scale = (0.009415, 0.009415, 0.009415)
ob_null1_null2_cube_51.lineart.crease_threshold = 0.0

# ---- collection membership
col_collection_1.objects.link(ob_cube_cube_001)
col_collection_1.objects.link(ob_cube)
col_collection_1.objects.link(ob_null1_cube_52)
col_collection_1.objects.link(ob_null1_null_1_cube_5)
col_collection_1.objects.link(ob_null1_null2_cube_51)

# ---- scene / render settings (as saved in the file)
scene.frame_start = 1; scene.frame_end = 250; scene.frame_set(1)
scene.render.engine = 'BLENDER_EEVEE_NEXT'
scene.render.resolution_percentage = 50
scene.render.dither_intensity = 0.0
scene.cycles.use_denoising = False
scene.cycles.samples = 10
scene.cycles.sampling_pattern = 'TABULATED_SOBOL'
scene.cycles.light_sampling_threshold = 0.0
scene.cycles.use_adaptive_sampling = False
scene.cycles.use_light_tree = False
scene.cycles.blur_glossy = 0.0
scene.cycles.volume_bounces = 1
scene.cycles.pixel_filter_type = 'GAUSSIAN'
scene.cycles.sample_clamp_indirect = 0.0
scene.view_settings.view_transform = 'Standard'
bpy.context.view_layer.update()

# ---- added for rendering (the .blend has no active camera and no usable light): camera, sun
cam_auto = bpy.data.cameras.new('AutoCamera')
cam_auto.lens = 50.0
cam_auto.sensor_width = 36.0
cam_auto.clip_end = 1000.0
ob_auto_camera = bpy.data.objects.new('AutoCamera', cam_auto)
scene.collection.objects.link(ob_auto_camera)
ob_auto_camera.location = (3.5128, -10.4131, 6.18909)
ob_auto_camera.rotation_euler = (1.09748, -7.21219e-08, 0.694738)
scene.camera = ob_auto_camera
light_auto_sun = bpy.data.lights.new('AutoSun', 'SUN')
light_auto_sun.energy = 3.0
light_auto_sun.angle = 0.0523599
ob_auto_sun = bpy.data.objects.new('AutoSun', light_auto_sun)
scene.collection.objects.link(ob_auto_sun)
ob_auto_sun.rotation_euler = (0.872665, 0.174533, 0.523599)
bpy.context.view_layer.update()
